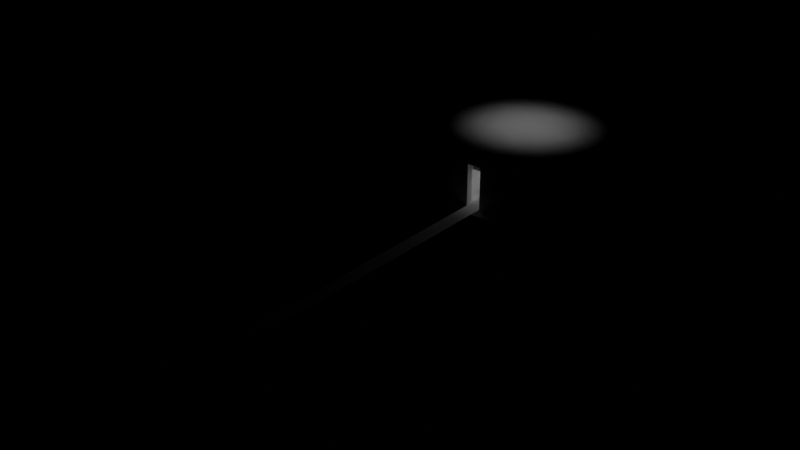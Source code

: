 # Source: soba.blend  (saved by Blender 4.0.36; exported with 4.5.12 LTS)
import bpy
from mathutils import Matrix  # noqa: F401  (used for matrix-valued properties, if any)

bpy.ops.wm.read_factory_settings(use_empty=True)
scene = bpy.context.scene
scene.name = 'Scene'

# ---- collections
col_scena = bpy.data.collections.new('scena'); scene.collection.children.link(col_scena)
col_room = bpy.data.collections.new('room'); col_scena.children.link(col_room)
col_lamp_lights = bpy.data.collections.new('lamp lights'); col_room.children.link(col_lamp_lights)
col_lamp_shades = bpy.data.collections.new('lamp shades'); col_room.children.link(col_lamp_shades)
col_lamp_legs = bpy.data.collections.new('lamp legs'); col_room.children.link(col_lamp_legs)

# ---- images (referenced by path relative to the original .blend; pixels are not part of the script)
import os
ASSET_DIR = os.environ.get("B2B_ASSET_DIR", "")  # directory of the original .blend (textures are referenced by path, not embedded)
HERE = os.path.dirname(os.path.abspath(__file__))  # packed textures are extracted next to this script under _unpacked/

def load_image(name, relpath, width, height, colorspace="sRGB"):
    """Load a texture the original file referenced (path relative to the .blend, or extracted next to this script)."""
    p = next((c for c in (os.path.join(HERE, relpath), os.path.join(ASSET_DIR, relpath)) if relpath and os.path.exists(c)), "")
    if p:
        img = bpy.data.images.load(p, check_existing=True)
        img.name = name
    else:  # same state as the original file: an image datablock whose file is absent (Cycles renders it pink)
        img = bpy.data.images.new(name, width, height)
        img.source = "FILE"
        img.filepath = "//" + (relpath or name)
    img.colorspace_settings.name = colorspace
    return img
img_light_map = load_image('light map', 'texture/lightmap.png', 1024, 1024, 'sRGB')

# ---- materials (node trees are filled in below, after node groups)
mat_interior = bpy.data.materials.new('interior')
mat_interior.use_backface_culling = True
mat_exterior = bpy.data.materials.new('exterior')
mat_exterior.use_backface_culling = True
mat_exterior.use_transparent_shadow = False
mat_light_source = bpy.data.materials.new('light-source')
mat_light_source.use_backface_culling = True

# ---- material node trees
mat_interior.use_nodes = True; mat_interior.node_tree.nodes.clear()
_N = mat_interior.node_tree.nodes; _L = mat_interior.node_tree.links
n0 = _N.new('ShaderNodeOutputMaterial'); n0.name = 'Material Output'; n0.location = (300, 300)
n0.target = 'CYCLES'
n1 = _N.new('ShaderNodeUVMap'); n1.name = 'UV Map'; n1.location = (-740, 380)
n1.uv_map = 'lightmap'
n2 = _N.new('ShaderNodeUVMap'); n2.name = 'UV Map.001'; n2.location = (-680, -120)
n2.uv_map = 'UVMap'
n3 = _N.new('ShaderNodeTexImage'); n3.name = 'Image Texture'; n3.location = (-460, 500)
n3.image = img_light_map
n4 = _N.new('ShaderNodeBsdfPrincipled'); n4.name = 'Principled BSDF'; n4.location = (10, 300)
n4.distribution = 'GGX'
n4.subsurface_method = 'BURLEY'
n4.inputs[2].default_value = 1.0
n4.inputs[3].default_value = 1.45
n4.inputs[13].default_value = 0.0
n4.inputs[27].default_value = (0.0, 0.0, 0.0, 1.0)
n4.inputs[28].default_value = 1.0
n5 = _N.new('ShaderNodeOutputMaterial'); n5.name = 'Material Output.001'; n5.location = (0, 0)
n5.target = 'EEVEE'
n6 = _N.new('ShaderNodeMixShader'); n6.name = 'Mix Shader'; n6.location = (0, 0)
n6.label = 'Disable Shadow'
n6.hide = True
n7 = _N.new('ShaderNodeLightPath'); n7.name = 'Light Path'; n7.location = (0, 0)
n7.hide = True
n8 = _N.new('ShaderNodeBsdfTransparent'); n8.name = 'Transparent BSDF'; n8.location = (0, 0)
n8.hide = True
_L.new(n4.outputs[0], n0.inputs[0])
_L.new(n1.outputs[0], n3.inputs[0])
_L.new(n4.outputs[0], n6.inputs[1])
_L.new(n6.outputs[0], n5.inputs[0])
_L.new(n7.outputs[1], n6.inputs[0])
_L.new(n8.outputs[0], n6.inputs[2])
n0.is_active_output = True
mat_exterior.use_nodes = True; mat_exterior.node_tree.nodes.clear()
_N = mat_exterior.node_tree.nodes; _L = mat_exterior.node_tree.links
n0 = _N.new('ShaderNodeOutputMaterial'); n0.name = 'Material Output'; n0.location = (300, 300)
n1 = _N.new('ShaderNodeBsdfPrincipled'); n1.name = 'Principled BSDF'; n1.location = (10, 300)
n1.distribution = 'GGX'
n1.subsurface_method = 'BURLEY'
n1.inputs[2].default_value = 1.0
n1.inputs[3].default_value = 1.45
n1.inputs[27].default_value = (0.0, 0.0, 0.0, 1.0)
n1.inputs[28].default_value = 1.0
_L.new(n1.outputs[0], n0.inputs[0])
n0.is_active_output = True
mat_light_source.use_nodes = True; mat_light_source.node_tree.nodes.clear()
_N = mat_light_source.node_tree.nodes; _L = mat_light_source.node_tree.links
n0 = _N.new('ShaderNodeOutputMaterial'); n0.name = 'Material Output'; n0.location = (300, 300)
n0.target = 'CYCLES'
n1 = _N.new('ShaderNodeEmission'); n1.name = 'Emission'; n1.location = (10, 300)
n2 = _N.new('ShaderNodeOutputMaterial'); n2.name = 'Material Output.001'; n2.location = (0, 0)
n2.target = 'EEVEE'
n3 = _N.new('ShaderNodeMixShader'); n3.name = 'Mix Shader'; n3.location = (0, 0)
n3.label = 'Disable Shadow'
n3.hide = True
n4 = _N.new('ShaderNodeLightPath'); n4.name = 'Light Path'; n4.location = (0, 0)
n4.hide = True
n5 = _N.new('ShaderNodeBsdfTransparent'); n5.name = 'Transparent BSDF'; n5.location = (0, 0)
n5.hide = True
_L.new(n1.outputs[0], n0.inputs[0])
_L.new(n1.outputs[0], n3.inputs[1])
_L.new(n3.outputs[0], n2.inputs[0])
_L.new(n4.outputs[1], n3.inputs[0])
_L.new(n5.outputs[0], n3.inputs[2])
n0.is_active_output = True

# ---- world
world_world = bpy.data.worlds.new('World'); scene.world = world_world
world_world.use_nodes = True; world_world.node_tree.nodes.clear()
_N = world_world.node_tree.nodes; _L = world_world.node_tree.links
n0 = _N.new('ShaderNodeOutputWorld'); n0.name = 'World Output'; n0.location = (300, 300)
n1 = _N.new('ShaderNodeBackground'); n1.name = 'Background'; n1.location = (10, 300)
n1.inputs[0].default_value = (0.0, 0.0, 0.0, 1.0)
_L.new(n1.outputs[0], n0.inputs[0])
n0.is_active_output = True
world_world.color = (0.05088, 0.05088, 0.05088)
world_world.use_sun_shadow = False
world_world.sun_shadow_jitter_overblur = 0.0

# ---- lights
light_lamp_light = bpy.data.lights.new('lamp-light', 'POINT')
light_lamp_light.transmission_factor = 0.0
light_lamp_light.use_shadow = False
light_lamp_light.use_soft_falloff = False
light_lamp_light.shadow_soft_size = 0.15
light_lamp_light.shadow_maximum_resolution = 0.006
light_lamp_light.use_absolute_resolution = True
light_lamp_light_001 = bpy.data.lights.new('lamp-light.001', 'POINT')
light_lamp_light_001.transmission_factor = 0.0
light_lamp_light_001.use_shadow = False
light_lamp_light_001.use_soft_falloff = False
light_lamp_light_001.shadow_soft_size = 0.15
light_lamp_light_001.shadow_maximum_resolution = 0.006
light_lamp_light_001.use_absolute_resolution = True
light_lamp_light_002 = bpy.data.lights.new('lamp-light.002', 'POINT')
light_lamp_light_002.transmission_factor = 0.0
light_lamp_light_002.use_shadow = False
light_lamp_light_002.use_soft_falloff = False
light_lamp_light_002.shadow_soft_size = 0.15
light_lamp_light_002.shadow_maximum_resolution = 0.006
light_lamp_light_002.use_absolute_resolution = True
light_lamp_light_003 = bpy.data.lights.new('lamp-light.003', 'POINT')
light_lamp_light_003.transmission_factor = 0.0
light_lamp_light_003.use_shadow = False
light_lamp_light_003.use_soft_falloff = False
light_lamp_light_003.shadow_soft_size = 0.15
light_lamp_light_003.shadow_maximum_resolution = 0.006
light_lamp_light_003.use_absolute_resolution = True
light_spot_001 = bpy.data.lights.new('Spot.001', 'SPOT')
light_spot_001.transmission_factor = 0.0
light_spot_001.use_shadow = False
light_spot_001.energy = 20.0
light_spot_001.shadow_soft_size = 0.0125
light_spot_001.shadow_maximum_resolution = 0.006
light_spot_001.use_absolute_resolution = True
light_spot_001.spot_blend = 1.0
light_spot_001.spot_size = 1.571
light_spot_001.use_soft_falloff = False
light_spot_002 = bpy.data.lights.new('Spot.002', 'SPOT')
light_spot_002.transmission_factor = 0.0
light_spot_002.use_shadow = False
light_spot_002.energy = 20.0
light_spot_002.shadow_soft_size = 0.0125
light_spot_002.shadow_maximum_resolution = 0.006
light_spot_002.use_absolute_resolution = True
light_spot_002.spot_blend = 1.0
light_spot_002.spot_size = 1.571
light_spot_002.use_soft_falloff = False
light_spot_003 = bpy.data.lights.new('Spot.003', 'SPOT')
light_spot_003.transmission_factor = 0.0
light_spot_003.use_shadow = False
light_spot_003.energy = 20.0
light_spot_003.shadow_soft_size = 0.0125
light_spot_003.shadow_maximum_resolution = 0.006
light_spot_003.use_absolute_resolution = True
light_spot_003.spot_blend = 1.0
light_spot_003.spot_size = 1.571
light_spot_003.use_soft_falloff = False
light_spot_004 = bpy.data.lights.new('Spot.004', 'SPOT')
light_spot_004.transmission_factor = 0.0
light_spot_004.use_shadow = False
light_spot_004.energy = 20.0
light_spot_004.shadow_soft_size = 0.0125
light_spot_004.shadow_maximum_resolution = 0.006
light_spot_004.use_absolute_resolution = True
light_spot_004.spot_blend = 1.0
light_spot_004.spot_size = 1.571
light_spot_004.use_soft_falloff = False
light_spot_005 = bpy.data.lights.new('Spot.005', 'SPOT')
light_spot_005.transmission_factor = 0.0
light_spot_005.use_shadow = False
light_spot_005.energy = 200.0
light_spot_005.shadow_soft_size = 0.0125
light_spot_005.shadow_maximum_resolution = 0.006
light_spot_005.use_absolute_resolution = True
light_spot_005.spot_blend = 1.0
light_spot_005.spot_size = 1.309
light_spot_005.use_soft_falloff = False
light_spot_006 = bpy.data.lights.new('Spot.006', 'SPOT')
light_spot_006.transmission_factor = 0.0
light_spot_006.use_shadow = False
light_spot_006.energy = 200.0
light_spot_006.shadow_soft_size = 0.0125
light_spot_006.shadow_maximum_resolution = 0.006
light_spot_006.use_absolute_resolution = True
light_spot_006.spot_blend = 1.0
light_spot_006.spot_size = 1.309
light_spot_006.use_soft_falloff = False

# ---- meshes
me_cube_002 = bpy.data.meshes.new('Cube.002')
me_cube_002.from_pydata([(-1.0, -1.0, 1.0), (-1.0, 1.0, 1.0), (1.0, -1.0, 1.0), (1.0, 1.0, 1.0)], [], [(3, 2, 0, 1)])
_uv = me_cube_002.uv_layers.new(name='UVMap')
_uv.uv.foreach_set('vector', [0.5755, 0.5714, 0.5755, 0.8571, 0.2878, 0.8571, 0.2878, 0.5714])
_uv = me_cube_002.uv_layers.new(name='lightmap')
_uv.uv.foreach_set('vector', [0.6647, 0.3353, 0.3353, 0.3353, 0.3353, 0.6647, 0.6647, 0.6647])
_uv.active_render = True
me_cube_002.materials.append(mat_interior)
me_cube_002.use_remesh_fix_poles = True
me_cube_002.use_remesh_preserve_attributes = False
me_cube_002.use_mirror_vertex_groups = False
me_cube_002.update()
me_cube_001 = bpy.data.meshes.new('Cube.001')
me_cube_001.from_pydata([(-1.0, -1.0, -1.0), (-1.0, 1.0, -1.0), (1.0, -1.0, -1.0), (1.0, 1.0, -1.0)], [], [(1, 0, 2, 3)])
_uv = me_cube_001.uv_layers.new(name='UVMap')
_uv.uv.foreach_set('vector', [6.861e-08, 1.0, 0.0, 0.7143, 0.2878, 0.7143, 0.2878, 1.0])
_uv = me_cube_001.uv_layers.new(name='lightmap')
_uv.uv.foreach_set('vector', [0.3353, 0.3353, 0.4294, 0.3353, 0.4294, 0.6647, 0.3353, 0.6647])
_uv.active_render = True
me_cube_001.materials.append(mat_interior)
me_cube_001.use_remesh_fix_poles = True
me_cube_001.use_remesh_preserve_attributes = False
me_cube_001.use_mirror_vertex_groups = False
me_cube_001.update()
me_cube_006 = bpy.data.meshes.new('Cube.006')
me_cube_006.from_pydata([(-1.0, -1.0, -1.0), (-1.0, -1.0, 1.0), (-1.0, 1.0, -1.0), (-1.0, 1.0, 1.0), (1.0, -1.0, -1.0), (1.0, -1.0, 1.0), (1.0, 1.0, -1.0), (1.0, 1.0, 1.0), (-0.09, -1.0, -1.0), (-0.09, -1.0, 0.4667), (0.09, -1.0, 0.4667), (0.09, -1.0, -1.0)], [], [(0, 2, 3, 1), (2, 6, 7, 3), (6, 4, 5, 7), (9, 8, 0, 1), (11, 10, 5, 4), (8, 11, 4, 0), (10, 9, 1, 5)])
_uv = me_cube_006.uv_layers.new(name='UVMap')
_uv.uv.foreach_set('vector', [0.3333, 3.974e-08, 0.6667, 0.0, 0.6667, 0.3333, 0.3333, 0.3333, 0.3333, 0.6667, 3.974e-08, 0.6667, 0.0, 0.3333, 0.3333, 0.3333, 0.3333, 0.0, 0.3333, 0.3333, 3.974e-08, 0.3333, 0.0, 3.974e-08, 0.3501, 0.3501, 0.3501, 0.6499, 0.3333, 0.6667, 0.3333, 0.3333, 0.6499, 0.6499, 0.6499, 0.3501, 0.6667, 0.3333, 0.6667, 0.6667, 0.3501, 0.6499, 0.6499, 0.6499, 0.6667, 0.6667, 0.3333, 0.6667, 0.6499, 0.3501, 0.3501, 0.3501, 0.3333, 0.3333, 0.6667, 0.3333])
_uv = me_cube_006.uv_layers.new(name='lightmap')
_uv.uv.foreach_set('vector', [0.3313, 0.002004, 0.002004, 0.002004, 0.002004, 0.3313, 0.3313, 0.3313, 0.6647, 0.002004, 0.3353, 0.002004, 0.3353, 0.3313, 0.6647, 0.3313, 0.3313, 0.3353, 0.002004, 0.3353, 0.002004, 0.6647, 0.3313, 0.6647, 0.8313, 0.3313, 0.8313, 0.002004, 0.6687, 0.002004, 0.6687, 0.3313, 0.002004, 0.8313, 0.3313, 0.8313, 0.3313, 0.6687, 0.002004, 0.6687, 0.998, 0.002004, 0.8353, 0.002004, 0.8353, 0.1647, 0.998, 0.1647, 0.1647, 0.8353, 0.002004, 0.8353, 0.002004, 0.998, 0.1647, 0.998])
_uv.active_render = True
me_cube_006.materials.append(mat_interior)
me_cube_006.use_remesh_fix_poles = True
me_cube_006.use_remesh_preserve_attributes = False
me_cube_006.use_mirror_vertex_groups = False
me_cube_006.update()
me_cube = bpy.data.meshes.new('Cube')
me_cube.from_pydata([(-0.5, -0.5, -0.5), (-0.5, -0.5, 0.45), (-0.5, 0.5, -0.5), (-0.5, 0.5, 0.45), (0.5, -0.5, -0.5), (0.5, -0.5, 0.45), (0.5, 0.5, -0.5), (0.5, 0.5, 0.45)], [], [(0, 1, 3, 2), (2, 3, 7, 6), (6, 7, 5, 4), (4, 5, 1, 0), (2, 6, 4, 0), (7, 3, 1, 5)])
_uv = me_cube.uv_layers.new(name='UVMap')
_uv.uv.foreach_set('vector', [1.0, 0.1429, 0.8633, 0.1429, 0.8633, 1.703e-08, 1.0, 0.0, 0.8489, 0.8571, 0.7122, 0.8571, 0.7122, 0.7143, 0.8489, 0.7143, 0.7122, 0.8571, 0.5755, 0.8571, 0.5755, 0.7143, 0.7122, 0.7143, 0.8489, 0.7143, 0.9856, 0.7143, 0.9856, 0.8571, 0.8489, 0.8571, 0.8633, 0.7143, 0.7194, 0.7143, 0.7194, 0.5714, 0.8633, 0.5714, 0.7194, 0.5714, 0.7194, 0.7143, 0.5755, 0.7143, 0.5755, 0.5714])
_uv = me_cube.uv_layers.new(name='lightmap')
_uv.uv.foreach_set('vector', [0.6647, 0.6687, 0.502, 0.6687, 0.502, 0.8313, 0.6647, 0.8313, 0.8313, 0.502, 0.6687, 0.502, 0.6687, 0.6647, 0.8313, 0.6647, 0.3313, 0.8353, 0.1687, 0.8353, 0.1687, 0.998, 0.3313, 0.998, 0.8313, 0.3353, 0.6687, 0.3353, 0.6687, 0.498, 0.8313, 0.498, 0.498, 0.6687, 0.3353, 0.6687, 0.3353, 0.8313, 0.498, 0.8313, 0.8313, 0.6687, 0.6687, 0.6687, 0.6687, 0.8313, 0.8313, 0.8313])
_uv.active_render = True
me_cube.materials.append(mat_interior)
me_cube.use_remesh_fix_poles = True
me_cube.use_remesh_preserve_attributes = False
me_cube.use_mirror_vertex_groups = False
me_cube.update()
me_cube_003 = bpy.data.meshes.new('Cube.003')
me_cube_003.from_pydata([(-1.0, -1.0, -1.0), (-1.0, 1.0, -1.0), (1.0, -1.0, -1.0), (1.0, 1.0, -1.0), (-0.1125, -1.0, -1.0), (0.1125, -1.0, -1.0), (-0.1125, -7.5, -1.0), (0.1125, -7.5, -1.0)], [], [(1, 0, 4, 5, 2, 3), (5, 4, 6, 7)])
_uv = me_cube_003.uv_layers.new(name='UVMap')
_uv.uv.foreach_set('vector', [1.0, 0.3333, 0.6667, 0.3333, 0.6667, 0.2222, 0.6667, 0.1111, 0.6667, 4.967e-08, 1.0, 0.0, 0.6667, 0.1111, 0.6667, 0.2222, 0.6667, 0.2222, 0.6667, 0.1111])
me_cube_003.materials.append(mat_interior)
me_cube_003.use_remesh_fix_poles = True
me_cube_003.use_remesh_preserve_attributes = False
me_cube_003.use_mirror_vertex_groups = False
me_cube_003.update()
me_cube_004 = bpy.data.meshes.new('Cube.004')
me_cube_004.from_pydata([(-0.08182, -1.0, -0.75), (-0.08182, -1.0, 0.6), (-1.0, 1.0, -1.0), (-1.0, 1.0, 1.0), (0.08182, -1.0, -0.75), (0.08182, -1.0, 0.6), (1.0, 1.0, -1.0), (1.0, 1.0, 1.0), (-1.0, -1.0, -1.0), (-1.0, -1.0, 1.0), (1.0, -1.0, 1.0), (1.0, -1.0, -1.0), (-0.08182, -0.9091, -0.75), (-0.08182, -0.9091, 0.6), (0.08182, -0.9091, -0.75), (0.08182, -0.9091, 0.6), (-0.08182, -5.455, -0.75), (0.08182, -5.455, -0.75)], [], [(8, 9, 3, 2), (2, 3, 7, 6), (6, 7, 10, 11), (5, 1, 13, 15), (2, 6, 11, 8), (7, 3, 9, 10), (0, 1, 9, 8), (5, 4, 11, 10), (4, 0, 8, 11), (1, 5, 10, 9), (4, 5, 15, 14), (0, 4, 14, 12), (1, 0, 12, 13), (4, 0, 16, 17)])
_uv = me_cube_004.uv_layers.new(name='UVMap')
_uv.uv.foreach_set('vector', [0.375, 0.0, 0.625, 0.0, 0.625, 0.25, 0.375, 0.25, 0.375, 0.25, 0.625, 0.25, 0.625, 0.5, 0.375, 0.5, 0.375, 0.5, 0.625, 0.5, 0.625, 0.75, 0.375, 0.75, 0.6109, 0.7641, 0.6109, 0.9859, 0.6109, 0.9859, 0.6109, 0.7641, 0.125, 0.5, 0.375, 0.5, 0.375, 0.75, 0.125, 0.75, 0.625, 0.5, 0.875, 0.5, 0.875, 0.75, 0.625, 0.75, 0.3891, 0.9859, 0.6109, 0.9859, 0.625, 1.0, 0.375, 1.0, 0.6109, 0.7641, 0.3891, 0.7641, 0.375, 0.75, 0.625, 0.75, 0.3891, 0.7641, 0.3891, 0.9859, 0.375, 1.0, 0.375, 0.75, 0.6109, 0.9859, 0.6109, 0.7641, 0.625, 0.75, 0.625, 1.0, 0.3891, 0.7641, 0.6109, 0.7641, 0.6109, 0.7641, 0.3891, 0.7641, 0.3891, 0.9859, 0.3891, 0.7641, 0.3891, 0.7641, 0.3891, 0.9859, 0.6109, 0.9859, 0.3891, 0.9859, 0.3891, 0.9859, 0.6109, 0.9859, 0.3891, 0.7641, 0.3891, 0.9859, 0.3891, 0.9859, 0.3891, 0.7641])
me_cube_004.materials.append(mat_exterior)
me_cube_004.use_remesh_fix_poles = True
me_cube_004.use_remesh_preserve_attributes = False
me_cube_004.use_mirror_vertex_groups = False
me_cube_004.update()
me_cylinder = bpy.data.meshes.new('Cylinder')
me_cylinder.from_pydata([(0.0, 0.15, 1.0), (1.924e-09, 0.1095, 1.3), (0.02926, 0.1471, 1.0), (0.02136, 0.1074, 1.3), (0.0574, 0.1386, 1.0), (0.0419, 0.1012, 1.3), (0.08334, 0.1247, 1.0), (0.06083, 0.09103, 1.3), (0.1061, 0.1061, 1.0), (0.07742, 0.07742, 1.3), (0.1247, 0.08334, 1.0), (0.09103, 0.06083, 1.3), (0.1386, 0.0574, 1.0), (0.1012, 0.0419, 1.3), (0.1471, 0.02926, 1.0), (0.1074, 0.02136, 1.3), (0.15, 1.132e-08, 1.0), (0.1095, 1.83e-08, 1.3), (0.1471, -0.02926, 1.0), (0.1074, -0.02136, 1.3), (0.1386, -0.0574, 1.0), (0.1012, -0.0419, 1.3), (0.1247, -0.08334, 1.0), (0.09103, -0.06083, 1.3), (0.1061, -0.1061, 1.0), (0.07742, -0.07742, 1.3), (0.08334, -0.1247, 1.0), (0.06083, -0.09103, 1.3), (0.0574, -0.1386, 1.0), (0.0419, -0.1012, 1.3), (0.02926, -0.1471, 1.0), (0.02136, -0.1074, 1.3), (-4.888e-08, -0.15, 1.0), (-3.231e-08, -0.1095, 1.3), (-0.02926, -0.1471, 1.0), (-0.02136, -0.1074, 1.3), (-0.0574, -0.1386, 1.0), (-0.0419, -0.1012, 1.3), (-0.08334, -0.1247, 1.0), (-0.06083, -0.09103, 1.3), (-0.1061, -0.1061, 1.0), (-0.07742, -0.07742, 1.3), (-0.1247, -0.08334, 1.0), (-0.09103, -0.06083, 1.3), (-0.1386, -0.0574, 1.0), (-0.1012, -0.0419, 1.3), (-0.1471, -0.02926, 1.0), (-0.1074, -0.02136, 1.3), (-0.15, 1.448e-07, 1.0), (-0.1095, 1.164e-07, 1.3), (-0.1471, 0.02926, 1.0), (-0.1074, 0.02136, 1.3), (-0.1386, 0.0574, 1.0), (-0.1012, 0.0419, 1.3), (-0.1247, 0.08334, 1.0), (-0.09103, 0.06083, 1.3), (-0.1061, 0.1061, 1.0), (-0.07742, 0.07742, 1.3), (-0.08334, 0.1247, 1.0), (-0.06083, 0.09103, 1.3), (-0.0574, 0.1386, 1.0), (-0.0419, 0.1012, 1.3), (-0.02926, 0.1471, 1.0), (-0.02136, 0.1074, 1.3), (0.02195, 0.1103, 1.3), (2.838e-09, 0.1125, 1.3), (0.04305, 0.1039, 1.3), (0.0625, 0.09354, 1.3), (0.07955, 0.07955, 1.3), (0.09354, 0.0625, 1.3), (0.1039, 0.04305, 1.3), (0.1103, 0.02195, 1.3), (0.1125, 1.932e-08, 1.3), (0.1103, -0.02195, 1.3), (0.1039, -0.04305, 1.3), (0.09354, -0.0625, 1.3), (0.07955, -0.07955, 1.3), (0.0625, -0.09354, 1.3), (0.04305, -0.1039, 1.3), (0.02195, -0.1103, 1.3), (-3.382e-08, -0.1125, 1.3), (-0.02195, -0.1103, 1.3), (-0.04305, -0.1039, 1.3), (-0.0625, -0.09354, 1.3), (-0.07955, -0.07955, 1.3), (-0.09354, -0.0625, 1.3), (-0.1039, -0.04305, 1.3), (-0.1103, -0.02195, 1.3), (-0.1125, 1.195e-07, 1.3), (-0.1103, 0.02195, 1.3), (-0.1039, 0.04305, 1.3), (-0.09354, 0.0625, 1.3), (-0.07955, 0.07955, 1.3), (-0.0625, 0.09354, 1.3), (-0.04305, 0.1039, 1.3), (-0.02195, 0.1103, 1.3), (0.02853, 0.1434, 1.003), (-1.284e-08, 0.1462, 1.003), (0.05596, 0.1351, 1.003), (0.08125, 0.1216, 1.003), (0.1034, 0.1034, 1.003), (0.1216, 0.08125, 1.003), (0.1351, 0.05596, 1.003), (0.1434, 0.02853, 1.003), (0.1462, 1.069e-08, 1.003), (0.1434, -0.02853, 1.003), (0.1351, -0.05596, 1.003), (0.1216, -0.08125, 1.003), (0.1034, -0.1034, 1.003), (0.08125, -0.1216, 1.003), (0.05596, -0.1351, 1.003), (0.02853, -0.1434, 1.003), (-5.856e-08, -0.1462, 1.003), (-0.02853, -0.1434, 1.003), (-0.05596, -0.1351, 1.003), (-0.08125, -0.1216, 1.003), (-0.1034, -0.1034, 1.003), (-0.1216, -0.08125, 1.003), (-0.1351, -0.05596, 1.003), (-0.1434, -0.02853, 1.003), (-0.1462, 1.417e-07, 1.003), (-0.1434, 0.02853, 1.003), (-0.1351, 0.05596, 1.003), (-0.1216, 0.08125, 1.003), (-0.1034, 0.1034, 1.003), (-0.08125, 0.1216, 1.003), (-0.05596, 0.1351, 1.003), (-0.02853, 0.1434, 1.003)], [], [(0, 65, 64, 2), (2, 64, 66, 4), (4, 66, 67, 6), (6, 67, 68, 8), (8, 68, 69, 10), (10, 69, 70, 12), (12, 70, 71, 14), (14, 71, 72, 16), (16, 72, 73, 18), (18, 73, 74, 20), (20, 74, 75, 22), (22, 75, 76, 24), (24, 76, 77, 26), (26, 77, 78, 28), (28, 78, 79, 30), (30, 79, 80, 32), (32, 80, 81, 34), (34, 81, 82, 36), (36, 82, 83, 38), (38, 83, 84, 40), (40, 84, 85, 42), (42, 85, 86, 44), (44, 86, 87, 46), (46, 87, 88, 48), (48, 88, 89, 50), (50, 89, 90, 52), (52, 90, 91, 54), (54, 91, 92, 56), (56, 92, 93, 58), (58, 93, 94, 60), (51, 49, 120, 121), (60, 94, 95, 62), (62, 95, 65, 0), (0, 2, 4, 6, 8, 10, 12, 14, 16, 18, 20, 22, 24, 26, 28, 30, 32, 34, 36, 38, 40, 42, 44, 46, 48, 50, 52, 54, 56, 58, 60, 62), (1, 3, 64, 65), (3, 5, 66, 64), (5, 7, 67, 66), (7, 9, 68, 67), (9, 11, 69, 68), (11, 13, 70, 69), (13, 15, 71, 70), (15, 17, 72, 71), (17, 19, 73, 72), (19, 21, 74, 73), (21, 23, 75, 74), (23, 25, 76, 75), (25, 27, 77, 76), (27, 29, 78, 77), (29, 31, 79, 78), (31, 33, 80, 79), (33, 35, 81, 80), (35, 37, 82, 81), (37, 39, 83, 82), (39, 41, 84, 83), (41, 43, 85, 84), (43, 45, 86, 85), (45, 47, 87, 86), (47, 49, 88, 87), (49, 51, 89, 88), (51, 53, 90, 89), (53, 55, 91, 90), (55, 57, 92, 91), (57, 59, 93, 92), (59, 61, 94, 93), (61, 63, 95, 94), (63, 1, 65, 95), (96, 97, 127, 126, 125, 124, 123, 122, 121, 120, 119, 118, 117, 116, 115, 114, 113, 112, 111, 110, 109, 108, 107, 106, 105, 104, 103, 102, 101, 100, 99, 98), (25, 23, 107, 108), (53, 51, 121, 122), (27, 25, 108, 109), (55, 53, 122, 123), (29, 27, 109, 110), (3, 1, 97, 96), (57, 55, 123, 124), (31, 29, 110, 111), (5, 3, 96, 98), (59, 57, 124, 125), (33, 31, 111, 112), (7, 5, 98, 99), (61, 59, 125, 126), (35, 33, 112, 113), (9, 7, 99, 100), (63, 61, 126, 127), (37, 35, 113, 114), (11, 9, 100, 101), (1, 63, 127, 97), (39, 37, 114, 115), (13, 11, 101, 102), (41, 39, 115, 116), (15, 13, 102, 103), (43, 41, 116, 117), (17, 15, 103, 104), (45, 43, 117, 118), (19, 17, 104, 105), (47, 45, 118, 119), (21, 19, 105, 106), (49, 47, 119, 120), (23, 21, 106, 107)])
_uv = me_cylinder.uv_layers.new(name='UVMap')
_uv.uv.foreach_set('vector', [1.0, 0.5, 1.0, 1.0, 0.9688, 1.0, 0.9688, 0.5, 0.9688, 0.5, 0.9688, 1.0, 0.9375, 1.0, 0.9375, 0.5, 0.9375, 0.5, 0.9375, 1.0, 0.9062, 1.0, 0.9062, 0.5, 0.9062, 0.5, 0.9062, 1.0, 0.875, 1.0, 0.875, 0.5, 0.875, 0.5, 0.875, 1.0, 0.8438, 1.0, 0.8438, 0.5, 0.8438, 0.5, 0.8438, 1.0, 0.8125, 1.0, 0.8125, 0.5, 0.8125, 0.5, 0.8125, 1.0, 0.7812, 1.0, 0.7812, 0.5, 0.7812, 0.5, 0.7812, 1.0, 0.75, 1.0, 0.75, 0.5, 0.75, 0.5, 0.75, 1.0, 0.7188, 1.0, 0.7188, 0.5, 0.7188, 0.5, 0.7188, 1.0, 0.6875, 1.0, 0.6875, 0.5, 0.6875, 0.5, 0.6875, 1.0, 0.6562, 1.0, 0.6562, 0.5, 0.6562, 0.5, 0.6562, 1.0, 0.625, 1.0, 0.625, 0.5, 0.625, 0.5, 0.625, 1.0, 0.5938, 1.0, 0.5938, 0.5, 0.5938, 0.5, 0.5938, 1.0, 0.5625, 1.0, 0.5625, 0.5, 0.5625, 0.5, 0.5625, 1.0, 0.5312, 1.0, 0.5312, 0.5, 0.5312, 0.5, 0.5312, 1.0, 0.5, 1.0, 0.5, 0.5, 0.5, 0.5, 0.5, 1.0, 0.4688, 1.0, 0.4688, 0.5, 0.4688, 0.5, 0.4688, 1.0, 0.4375, 1.0, 0.4375, 0.5, 0.4375, 0.5, 0.4375, 1.0, 0.4062, 1.0, 0.4062, 0.5, 0.4062, 0.5, 0.4062, 1.0, 0.375, 1.0, 0.375, 0.5, 0.375, 0.5, 0.375, 1.0, 0.3438, 1.0, 0.3438, 0.5, 0.3438, 0.5, 0.3438, 1.0, 0.3125, 1.0, 0.3125, 0.5, 0.3125, 0.5, 0.3125, 1.0, 0.2812, 1.0, 0.2812, 0.5, 0.2812, 0.5, 0.2812, 1.0, 0.25, 1.0, 0.25, 0.5, 0.25, 0.5, 0.25, 1.0, 0.2188, 1.0, 0.2188, 0.5, 0.2188, 0.5, 0.2188, 1.0, 0.1875, 1.0, 0.1875, 0.5, 0.1875, 0.5, 0.1875, 1.0, 0.1562, 1.0, 0.1562, 0.5, 0.1562, 0.5, 0.1562, 1.0, 0.125, 1.0, 0.125, 0.5, 0.125, 0.5, 0.125, 1.0, 0.09375, 1.0, 0.09375, 0.5, 0.09375, 0.5, 0.09375, 1.0, 0.0625, 1.0, 0.0625, 0.5, 0.02092, 0.2956, 0.01643, 0.25, 0.01643, 0.25, 0.02092, 0.2956, 0.0625, 0.5, 0.0625, 1.0, 0.03125, 1.0, 0.03125, 0.5, 0.03125, 0.5, 0.03125, 1.0, 0.0, 1.0, 0.0, 0.5, 0.75, 0.49, 0.7968, 0.4854, 0.8418, 0.4717, 0.8833, 0.4496, 0.9197, 0.4197, 0.9496, 0.3833, 0.9717, 0.3418, 0.9854, 0.2968, 0.99, 0.25, 0.9854, 0.2032, 0.9717, 0.1582, 0.9496, 0.1167, 0.9197, 0.08029, 0.8833, 0.05045, 0.8418, 0.02827, 0.7968, 0.01461, 0.75, 0.01, 0.7032, 0.01461, 0.6582, 0.02827, 0.6167, 0.05045, 0.5803, 0.08029, 0.5504, 0.1167, 0.5283, 0.1582, 0.5146, 0.2032, 0.51, 0.25, 0.5146, 0.2968, 0.5283, 0.3418, 0.5504, 0.3833, 0.5803, 0.4197, 0.6167, 0.4496, 0.6582, 0.4717, 0.7032, 0.4854, 0.25, 0.4836, 0.2956, 0.4791, 0.2968, 0.4854, 0.25, 0.49, 0.2956, 0.4791, 0.3394, 0.4658, 0.3418, 0.4717, 0.2968, 0.4854, 0.3394, 0.4658, 0.3798, 0.4442, 0.3833, 0.4496, 0.3418, 0.4717, 0.3798, 0.4442, 0.4152, 0.4152, 0.4197, 0.4197, 0.3833, 0.4496, 0.4152, 0.4152, 0.4442, 0.3798, 0.4496, 0.3833, 0.4197, 0.4197, 0.4442, 0.3798, 0.4658, 0.3394, 0.4717, 0.3418, 0.4496, 0.3833, 0.4658, 0.3394, 0.4791, 0.2956, 0.4854, 0.2968, 0.4717, 0.3418, 0.4791, 0.2956, 0.4836, 0.25, 0.49, 0.25, 0.4854, 0.2968, 0.4836, 0.25, 0.4791, 0.2044, 0.4854, 0.2032, 0.49, 0.25, 0.4791, 0.2044, 0.4658, 0.1606, 0.4717, 0.1582, 0.4854, 0.2032, 0.4658, 0.1606, 0.4442, 0.1202, 0.4496, 0.1167, 0.4717, 0.1582, 0.4442, 0.1202, 0.4152, 0.08484, 0.4197, 0.08029, 0.4496, 0.1167, 0.4152, 0.08484, 0.3798, 0.05579, 0.3833, 0.05045, 0.4197, 0.08029, 0.3798, 0.05579, 0.3394, 0.03421, 0.3418, 0.02827, 0.3833, 0.05045, 0.3394, 0.03421, 0.2956, 0.02092, 0.2968, 0.01461, 0.3418, 0.02827, 0.2956, 0.02092, 0.25, 0.01643, 0.25, 0.01, 0.2968, 0.01461, 0.25, 0.01643, 0.2044, 0.02092, 0.2032, 0.01461, 0.25, 0.01, 0.2044, 0.02092, 0.1606, 0.03421, 0.1582, 0.02827, 0.2032, 0.01461, 0.1606, 0.03421, 0.1202, 0.05579, 0.1167, 0.05045, 0.1582, 0.02827, 0.1202, 0.05579, 0.08484, 0.08484, 0.08029, 0.08029, 0.1167, 0.05045, 0.08484, 0.08484, 0.05579, 0.1202, 0.05045, 0.1167, 0.08029, 0.08029, 0.05579, 0.1202, 0.03421, 0.1606, 0.02827, 0.1582, 0.05045, 0.1167, 0.03421, 0.1606, 0.02092, 0.2044, 0.01461, 0.2032, 0.02827, 0.1582, 0.02092, 0.2044, 0.01643, 0.25, 0.01, 0.25, 0.01461, 0.2032, 0.01643, 0.25, 0.02092, 0.2956, 0.01461, 0.2968, 0.01, 0.25, 0.02092, 0.2956, 0.03421, 0.3394, 0.02827, 0.3418, 0.01461, 0.2968, 0.03421, 0.3394, 0.05579, 0.3798, 0.05045, 0.3833, 0.02827, 0.3418, 0.05579, 0.3798, 0.08484, 0.4152, 0.08029, 0.4197, 0.05045, 0.3833, 0.08484, 0.4152, 0.1202, 0.4442, 0.1167, 0.4496, 0.08029, 0.4197, 0.1202, 0.4442, 0.1606, 0.4658, 0.1582, 0.4717, 0.1167, 0.4496, 0.1606, 0.4658, 0.2044, 0.4791, 0.2032, 0.4854, 0.1582, 0.4717, 0.2044, 0.4791, 0.25, 0.4836, 0.25, 0.49, 0.2032, 0.4854, 0.2956, 0.4791, 0.25, 0.4836, 0.2044, 0.4791, 0.1606, 0.4658, 0.1202, 0.4442, 0.08484, 0.4152, 0.05579, 0.3798, 0.03421, 0.3394, 0.02092, 0.2956, 0.01643, 0.25, 0.02092, 0.2044, 0.03421, 0.1606, 0.05579, 0.1202, 0.08484, 0.08484, 0.1202, 0.05579, 0.1606, 0.03421, 0.2044, 0.02092, 0.25, 0.01643, 0.2956, 0.02092, 0.3394, 0.03421, 0.3798, 0.05579, 0.4152, 0.08484, 0.4442, 0.1202, 0.4658, 0.1606, 0.4791, 0.2044, 0.4836, 0.25, 0.4791, 0.2956, 0.4658, 0.3394, 0.4442, 0.3798, 0.4152, 0.4152, 0.3798, 0.4442, 0.3394, 0.4658, 0.4152, 0.08484, 0.4442, 0.1202, 0.4442, 0.1202, 0.4152, 0.08484, 0.03421, 0.3394, 0.02092, 0.2956, 0.02092, 0.2956, 0.03421, 0.3394, 0.3798, 0.05579, 0.4152, 0.08484, 0.4152, 0.08484, 0.3798, 0.05579, 0.05579, 0.3798, 0.03421, 0.3394, 0.03421, 0.3394, 0.05579, 0.3798, 0.3394, 0.03421, 0.3798, 0.05579, 0.3798, 0.05579, 0.3394, 0.03421, 0.2956, 0.4791, 0.25, 0.4836, 0.25, 0.4836, 0.2956, 0.4791, 0.08484, 0.4152, 0.05579, 0.3798, 0.05579, 0.3798, 0.08484, 0.4152, 0.2956, 0.02092, 0.3394, 0.03421, 0.3394, 0.03421, 0.2956, 0.02092, 0.3394, 0.4658, 0.2956, 0.4791, 0.2956, 0.4791, 0.3394, 0.4658, 0.1202, 0.4442, 0.08484, 0.4152, 0.08484, 0.4152, 0.1202, 0.4442, 0.25, 0.01643, 0.2956, 0.02092, 0.2956, 0.02092, 0.25, 0.01643, 0.3798, 0.4442, 0.3394, 0.4658, 0.3394, 0.4658, 0.3798, 0.4442, 0.1606, 0.4658, 0.1202, 0.4442, 0.1202, 0.4442, 0.1606, 0.4658, 0.2044, 0.02092, 0.25, 0.01643, 0.25, 0.01643, 0.2044, 0.02092, 0.4152, 0.4152, 0.3798, 0.4442, 0.3798, 0.4442, 0.4152, 0.4152, 0.2044, 0.4791, 0.1606, 0.4658, 0.1606, 0.4658, 0.2044, 0.4791, 0.1606, 0.03421, 0.2044, 0.02092, 0.2044, 0.02092, 0.1606, 0.03421, 0.4442, 0.3798, 0.4152, 0.4152, 0.4152, 0.4152, 0.4442, 0.3798, 0.25, 0.4836, 0.2044, 0.4791, 0.2044, 0.4791, 0.25, 0.4836, 0.1202, 0.05579, 0.1606, 0.03421, 0.1606, 0.03421, 0.1202, 0.05579, 0.4658, 0.3394, 0.4442, 0.3798, 0.4442, 0.3798, 0.4658, 0.3394, 0.08484, 0.08484, 0.1202, 0.05579, 0.1202, 0.05579, 0.08484, 0.08484, 0.4791, 0.2956, 0.4658, 0.3394, 0.4658, 0.3394, 0.4791, 0.2956, 0.05579, 0.1202, 0.08484, 0.08484, 0.08484, 0.08484, 0.05579, 0.1202, 0.4836, 0.25, 0.4791, 0.2956, 0.4791, 0.2956, 0.4836, 0.25, 0.03421, 0.1606, 0.05579, 0.1202, 0.05579, 0.1202, 0.03421, 0.1606, 0.4791, 0.2044, 0.4836, 0.25, 0.4836, 0.25, 0.4791, 0.2044, 0.02092, 0.2044, 0.03421, 0.1606, 0.03421, 0.1606, 0.02092, 0.2044, 0.4658, 0.1606, 0.4791, 0.2044, 0.4791, 0.2044, 0.4658, 0.1606, 0.01643, 0.25, 0.02092, 0.2044, 0.02092, 0.2044, 0.01643, 0.25, 0.4442, 0.1202, 0.4658, 0.1606, 0.4658, 0.1606, 0.4442, 0.1202])
me_cylinder.materials.append(mat_light_source)
me_cylinder.use_remesh_fix_poles = True
me_cylinder.use_remesh_preserve_attributes = False
me_cylinder.use_mirror_vertex_groups = False
me_cylinder.update()
me_cylinder_002 = bpy.data.meshes.new('Cylinder.002')
me_cylinder_002.from_pydata([(0.0, 0.15, 1.0), (1.924e-09, 0.1095, 1.3), (0.02926, 0.1471, 1.0), (0.02136, 0.1074, 1.3), (0.0574, 0.1386, 1.0), (0.0419, 0.1012, 1.3), (0.08334, 0.1247, 1.0), (0.06083, 0.09103, 1.3), (0.1061, 0.1061, 1.0), (0.07742, 0.07742, 1.3), (0.1247, 0.08334, 1.0), (0.09103, 0.06083, 1.3), (0.1386, 0.0574, 1.0), (0.1012, 0.0419, 1.3), (0.1471, 0.02926, 1.0), (0.1074, 0.02136, 1.3), (0.15, 1.132e-08, 1.0), (0.1095, 1.83e-08, 1.3), (0.1471, -0.02926, 1.0), (0.1074, -0.02136, 1.3), (0.1386, -0.0574, 1.0), (0.1012, -0.0419, 1.3), (0.1247, -0.08334, 1.0), (0.09103, -0.06083, 1.3), (0.1061, -0.1061, 1.0), (0.07742, -0.07742, 1.3), (0.08334, -0.1247, 1.0), (0.06083, -0.09103, 1.3), (0.0574, -0.1386, 1.0), (0.0419, -0.1012, 1.3), (0.02926, -0.1471, 1.0), (0.02136, -0.1074, 1.3), (-4.888e-08, -0.15, 1.0), (-3.231e-08, -0.1095, 1.3), (-0.02926, -0.1471, 1.0), (-0.02136, -0.1074, 1.3), (-0.0574, -0.1386, 1.0), (-0.0419, -0.1012, 1.3), (-0.08334, -0.1247, 1.0), (-0.06083, -0.09103, 1.3), (-0.1061, -0.1061, 1.0), (-0.07742, -0.07742, 1.3), (-0.1247, -0.08334, 1.0), (-0.09103, -0.06083, 1.3), (-0.1386, -0.0574, 1.0), (-0.1012, -0.0419, 1.3), (-0.1471, -0.02926, 1.0), (-0.1074, -0.02136, 1.3), (-0.15, 1.448e-07, 1.0), (-0.1095, 1.164e-07, 1.3), (-0.1471, 0.02926, 1.0), (-0.1074, 0.02136, 1.3), (-0.1386, 0.0574, 1.0), (-0.1012, 0.0419, 1.3), (-0.1247, 0.08334, 1.0), (-0.09103, 0.06083, 1.3), (-0.1061, 0.1061, 1.0), (-0.07742, 0.07742, 1.3), (-0.08334, 0.1247, 1.0), (-0.06083, 0.09103, 1.3), (-0.0574, 0.1386, 1.0), (-0.0419, 0.1012, 1.3), (-0.02926, 0.1471, 1.0), (-0.02136, 0.1074, 1.3), (0.02195, 0.1103, 1.3), (2.838e-09, 0.1125, 1.3), (0.04305, 0.1039, 1.3), (0.0625, 0.09354, 1.3), (0.07955, 0.07955, 1.3), (0.09354, 0.0625, 1.3), (0.1039, 0.04305, 1.3), (0.1103, 0.02195, 1.3), (0.1125, 1.932e-08, 1.3), (0.1103, -0.02195, 1.3), (0.1039, -0.04305, 1.3), (0.09354, -0.0625, 1.3), (0.07955, -0.07955, 1.3), (0.0625, -0.09354, 1.3), (0.04305, -0.1039, 1.3), (0.02195, -0.1103, 1.3), (-3.382e-08, -0.1125, 1.3), (-0.02195, -0.1103, 1.3), (-0.04305, -0.1039, 1.3), (-0.0625, -0.09354, 1.3), (-0.07955, -0.07955, 1.3), (-0.09354, -0.0625, 1.3), (-0.1039, -0.04305, 1.3), (-0.1103, -0.02195, 1.3), (-0.1125, 1.195e-07, 1.3), (-0.1103, 0.02195, 1.3), (-0.1039, 0.04305, 1.3), (-0.09354, 0.0625, 1.3), (-0.07955, 0.07955, 1.3), (-0.0625, 0.09354, 1.3), (-0.04305, 0.1039, 1.3), (-0.02195, 0.1103, 1.3), (0.02853, 0.1434, 1.003), (-1.284e-08, 0.1462, 1.003), (0.05596, 0.1351, 1.003), (0.08125, 0.1216, 1.003), (0.1034, 0.1034, 1.003), (0.1216, 0.08125, 1.003), (0.1351, 0.05596, 1.003), (0.1434, 0.02853, 1.003), (0.1462, 1.069e-08, 1.003), (0.1434, -0.02853, 1.003), (0.1351, -0.05596, 1.003), (0.1216, -0.08125, 1.003), (0.1034, -0.1034, 1.003), (0.08125, -0.1216, 1.003), (0.05596, -0.1351, 1.003), (0.02853, -0.1434, 1.003), (-5.856e-08, -0.1462, 1.003), (-0.02853, -0.1434, 1.003), (-0.05596, -0.1351, 1.003), (-0.08125, -0.1216, 1.003), (-0.1034, -0.1034, 1.003), (-0.1216, -0.08125, 1.003), (-0.1351, -0.05596, 1.003), (-0.1434, -0.02853, 1.003), (-0.1462, 1.417e-07, 1.003), (-0.1434, 0.02853, 1.003), (-0.1351, 0.05596, 1.003), (-0.1216, 0.08125, 1.003), (-0.1034, 0.1034, 1.003), (-0.08125, 0.1216, 1.003), (-0.05596, 0.1351, 1.003), (-0.02853, 0.1434, 1.003)], [], [(0, 65, 64, 2), (2, 64, 66, 4), (4, 66, 67, 6), (6, 67, 68, 8), (8, 68, 69, 10), (10, 69, 70, 12), (12, 70, 71, 14), (14, 71, 72, 16), (16, 72, 73, 18), (18, 73, 74, 20), (20, 74, 75, 22), (22, 75, 76, 24), (24, 76, 77, 26), (26, 77, 78, 28), (28, 78, 79, 30), (30, 79, 80, 32), (32, 80, 81, 34), (34, 81, 82, 36), (36, 82, 83, 38), (38, 83, 84, 40), (40, 84, 85, 42), (42, 85, 86, 44), (44, 86, 87, 46), (46, 87, 88, 48), (48, 88, 89, 50), (50, 89, 90, 52), (52, 90, 91, 54), (54, 91, 92, 56), (56, 92, 93, 58), (58, 93, 94, 60), (51, 49, 120, 121), (60, 94, 95, 62), (62, 95, 65, 0), (0, 2, 4, 6, 8, 10, 12, 14, 16, 18, 20, 22, 24, 26, 28, 30, 32, 34, 36, 38, 40, 42, 44, 46, 48, 50, 52, 54, 56, 58, 60, 62), (1, 3, 64, 65), (3, 5, 66, 64), (5, 7, 67, 66), (7, 9, 68, 67), (9, 11, 69, 68), (11, 13, 70, 69), (13, 15, 71, 70), (15, 17, 72, 71), (17, 19, 73, 72), (19, 21, 74, 73), (21, 23, 75, 74), (23, 25, 76, 75), (25, 27, 77, 76), (27, 29, 78, 77), (29, 31, 79, 78), (31, 33, 80, 79), (33, 35, 81, 80), (35, 37, 82, 81), (37, 39, 83, 82), (39, 41, 84, 83), (41, 43, 85, 84), (43, 45, 86, 85), (45, 47, 87, 86), (47, 49, 88, 87), (49, 51, 89, 88), (51, 53, 90, 89), (53, 55, 91, 90), (55, 57, 92, 91), (57, 59, 93, 92), (59, 61, 94, 93), (61, 63, 95, 94), (63, 1, 65, 95), (96, 97, 127, 126, 125, 124, 123, 122, 121, 120, 119, 118, 117, 116, 115, 114, 113, 112, 111, 110, 109, 108, 107, 106, 105, 104, 103, 102, 101, 100, 99, 98), (25, 23, 107, 108), (53, 51, 121, 122), (27, 25, 108, 109), (55, 53, 122, 123), (29, 27, 109, 110), (3, 1, 97, 96), (57, 55, 123, 124), (31, 29, 110, 111), (5, 3, 96, 98), (59, 57, 124, 125), (33, 31, 111, 112), (7, 5, 98, 99), (61, 59, 125, 126), (35, 33, 112, 113), (9, 7, 99, 100), (63, 61, 126, 127), (37, 35, 113, 114), (11, 9, 100, 101), (1, 63, 127, 97), (39, 37, 114, 115), (13, 11, 101, 102), (41, 39, 115, 116), (15, 13, 102, 103), (43, 41, 116, 117), (17, 15, 103, 104), (45, 43, 117, 118), (19, 17, 104, 105), (47, 45, 118, 119), (21, 19, 105, 106), (49, 47, 119, 120), (23, 21, 106, 107)])
_uv = me_cylinder_002.uv_layers.new(name='UVMap')
_uv.uv.foreach_set('vector', [1.0, 0.5, 1.0, 1.0, 0.9688, 1.0, 0.9688, 0.5, 0.9688, 0.5, 0.9688, 1.0, 0.9375, 1.0, 0.9375, 0.5, 0.9375, 0.5, 0.9375, 1.0, 0.9062, 1.0, 0.9062, 0.5, 0.9062, 0.5, 0.9062, 1.0, 0.875, 1.0, 0.875, 0.5, 0.875, 0.5, 0.875, 1.0, 0.8438, 1.0, 0.8438, 0.5, 0.8438, 0.5, 0.8438, 1.0, 0.8125, 1.0, 0.8125, 0.5, 0.8125, 0.5, 0.8125, 1.0, 0.7812, 1.0, 0.7812, 0.5, 0.7812, 0.5, 0.7812, 1.0, 0.75, 1.0, 0.75, 0.5, 0.75, 0.5, 0.75, 1.0, 0.7188, 1.0, 0.7188, 0.5, 0.7188, 0.5, 0.7188, 1.0, 0.6875, 1.0, 0.6875, 0.5, 0.6875, 0.5, 0.6875, 1.0, 0.6562, 1.0, 0.6562, 0.5, 0.6562, 0.5, 0.6562, 1.0, 0.625, 1.0, 0.625, 0.5, 0.625, 0.5, 0.625, 1.0, 0.5938, 1.0, 0.5938, 0.5, 0.5938, 0.5, 0.5938, 1.0, 0.5625, 1.0, 0.5625, 0.5, 0.5625, 0.5, 0.5625, 1.0, 0.5312, 1.0, 0.5312, 0.5, 0.5312, 0.5, 0.5312, 1.0, 0.5, 1.0, 0.5, 0.5, 0.5, 0.5, 0.5, 1.0, 0.4688, 1.0, 0.4688, 0.5, 0.4688, 0.5, 0.4688, 1.0, 0.4375, 1.0, 0.4375, 0.5, 0.4375, 0.5, 0.4375, 1.0, 0.4062, 1.0, 0.4062, 0.5, 0.4062, 0.5, 0.4062, 1.0, 0.375, 1.0, 0.375, 0.5, 0.375, 0.5, 0.375, 1.0, 0.3438, 1.0, 0.3438, 0.5, 0.3438, 0.5, 0.3438, 1.0, 0.3125, 1.0, 0.3125, 0.5, 0.3125, 0.5, 0.3125, 1.0, 0.2812, 1.0, 0.2812, 0.5, 0.2812, 0.5, 0.2812, 1.0, 0.25, 1.0, 0.25, 0.5, 0.25, 0.5, 0.25, 1.0, 0.2188, 1.0, 0.2188, 0.5, 0.2188, 0.5, 0.2188, 1.0, 0.1875, 1.0, 0.1875, 0.5, 0.1875, 0.5, 0.1875, 1.0, 0.1562, 1.0, 0.1562, 0.5, 0.1562, 0.5, 0.1562, 1.0, 0.125, 1.0, 0.125, 0.5, 0.125, 0.5, 0.125, 1.0, 0.09375, 1.0, 0.09375, 0.5, 0.09375, 0.5, 0.09375, 1.0, 0.0625, 1.0, 0.0625, 0.5, 0.02092, 0.2956, 0.01643, 0.25, 0.01643, 0.25, 0.02092, 0.2956, 0.0625, 0.5, 0.0625, 1.0, 0.03125, 1.0, 0.03125, 0.5, 0.03125, 0.5, 0.03125, 1.0, 0.0, 1.0, 0.0, 0.5, 0.75, 0.49, 0.7968, 0.4854, 0.8418, 0.4717, 0.8833, 0.4496, 0.9197, 0.4197, 0.9496, 0.3833, 0.9717, 0.3418, 0.9854, 0.2968, 0.99, 0.25, 0.9854, 0.2032, 0.9717, 0.1582, 0.9496, 0.1167, 0.9197, 0.08029, 0.8833, 0.05045, 0.8418, 0.02827, 0.7968, 0.01461, 0.75, 0.01, 0.7032, 0.01461, 0.6582, 0.02827, 0.6167, 0.05045, 0.5803, 0.08029, 0.5504, 0.1167, 0.5283, 0.1582, 0.5146, 0.2032, 0.51, 0.25, 0.5146, 0.2968, 0.5283, 0.3418, 0.5504, 0.3833, 0.5803, 0.4197, 0.6167, 0.4496, 0.6582, 0.4717, 0.7032, 0.4854, 0.25, 0.4836, 0.2956, 0.4791, 0.2968, 0.4854, 0.25, 0.49, 0.2956, 0.4791, 0.3394, 0.4658, 0.3418, 0.4717, 0.2968, 0.4854, 0.3394, 0.4658, 0.3798, 0.4442, 0.3833, 0.4496, 0.3418, 0.4717, 0.3798, 0.4442, 0.4152, 0.4152, 0.4197, 0.4197, 0.3833, 0.4496, 0.4152, 0.4152, 0.4442, 0.3798, 0.4496, 0.3833, 0.4197, 0.4197, 0.4442, 0.3798, 0.4658, 0.3394, 0.4717, 0.3418, 0.4496, 0.3833, 0.4658, 0.3394, 0.4791, 0.2956, 0.4854, 0.2968, 0.4717, 0.3418, 0.4791, 0.2956, 0.4836, 0.25, 0.49, 0.25, 0.4854, 0.2968, 0.4836, 0.25, 0.4791, 0.2044, 0.4854, 0.2032, 0.49, 0.25, 0.4791, 0.2044, 0.4658, 0.1606, 0.4717, 0.1582, 0.4854, 0.2032, 0.4658, 0.1606, 0.4442, 0.1202, 0.4496, 0.1167, 0.4717, 0.1582, 0.4442, 0.1202, 0.4152, 0.08484, 0.4197, 0.08029, 0.4496, 0.1167, 0.4152, 0.08484, 0.3798, 0.05579, 0.3833, 0.05045, 0.4197, 0.08029, 0.3798, 0.05579, 0.3394, 0.03421, 0.3418, 0.02827, 0.3833, 0.05045, 0.3394, 0.03421, 0.2956, 0.02092, 0.2968, 0.01461, 0.3418, 0.02827, 0.2956, 0.02092, 0.25, 0.01643, 0.25, 0.01, 0.2968, 0.01461, 0.25, 0.01643, 0.2044, 0.02092, 0.2032, 0.01461, 0.25, 0.01, 0.2044, 0.02092, 0.1606, 0.03421, 0.1582, 0.02827, 0.2032, 0.01461, 0.1606, 0.03421, 0.1202, 0.05579, 0.1167, 0.05045, 0.1582, 0.02827, 0.1202, 0.05579, 0.08484, 0.08484, 0.08029, 0.08029, 0.1167, 0.05045, 0.08484, 0.08484, 0.05579, 0.1202, 0.05045, 0.1167, 0.08029, 0.08029, 0.05579, 0.1202, 0.03421, 0.1606, 0.02827, 0.1582, 0.05045, 0.1167, 0.03421, 0.1606, 0.02092, 0.2044, 0.01461, 0.2032, 0.02827, 0.1582, 0.02092, 0.2044, 0.01643, 0.25, 0.01, 0.25, 0.01461, 0.2032, 0.01643, 0.25, 0.02092, 0.2956, 0.01461, 0.2968, 0.01, 0.25, 0.02092, 0.2956, 0.03421, 0.3394, 0.02827, 0.3418, 0.01461, 0.2968, 0.03421, 0.3394, 0.05579, 0.3798, 0.05045, 0.3833, 0.02827, 0.3418, 0.05579, 0.3798, 0.08484, 0.4152, 0.08029, 0.4197, 0.05045, 0.3833, 0.08484, 0.4152, 0.1202, 0.4442, 0.1167, 0.4496, 0.08029, 0.4197, 0.1202, 0.4442, 0.1606, 0.4658, 0.1582, 0.4717, 0.1167, 0.4496, 0.1606, 0.4658, 0.2044, 0.4791, 0.2032, 0.4854, 0.1582, 0.4717, 0.2044, 0.4791, 0.25, 0.4836, 0.25, 0.49, 0.2032, 0.4854, 0.2956, 0.4791, 0.25, 0.4836, 0.2044, 0.4791, 0.1606, 0.4658, 0.1202, 0.4442, 0.08484, 0.4152, 0.05579, 0.3798, 0.03421, 0.3394, 0.02092, 0.2956, 0.01643, 0.25, 0.02092, 0.2044, 0.03421, 0.1606, 0.05579, 0.1202, 0.08484, 0.08484, 0.1202, 0.05579, 0.1606, 0.03421, 0.2044, 0.02092, 0.25, 0.01643, 0.2956, 0.02092, 0.3394, 0.03421, 0.3798, 0.05579, 0.4152, 0.08484, 0.4442, 0.1202, 0.4658, 0.1606, 0.4791, 0.2044, 0.4836, 0.25, 0.4791, 0.2956, 0.4658, 0.3394, 0.4442, 0.3798, 0.4152, 0.4152, 0.3798, 0.4442, 0.3394, 0.4658, 0.4152, 0.08484, 0.4442, 0.1202, 0.4442, 0.1202, 0.4152, 0.08484, 0.03421, 0.3394, 0.02092, 0.2956, 0.02092, 0.2956, 0.03421, 0.3394, 0.3798, 0.05579, 0.4152, 0.08484, 0.4152, 0.08484, 0.3798, 0.05579, 0.05579, 0.3798, 0.03421, 0.3394, 0.03421, 0.3394, 0.05579, 0.3798, 0.3394, 0.03421, 0.3798, 0.05579, 0.3798, 0.05579, 0.3394, 0.03421, 0.2956, 0.4791, 0.25, 0.4836, 0.25, 0.4836, 0.2956, 0.4791, 0.08484, 0.4152, 0.05579, 0.3798, 0.05579, 0.3798, 0.08484, 0.4152, 0.2956, 0.02092, 0.3394, 0.03421, 0.3394, 0.03421, 0.2956, 0.02092, 0.3394, 0.4658, 0.2956, 0.4791, 0.2956, 0.4791, 0.3394, 0.4658, 0.1202, 0.4442, 0.08484, 0.4152, 0.08484, 0.4152, 0.1202, 0.4442, 0.25, 0.01643, 0.2956, 0.02092, 0.2956, 0.02092, 0.25, 0.01643, 0.3798, 0.4442, 0.3394, 0.4658, 0.3394, 0.4658, 0.3798, 0.4442, 0.1606, 0.4658, 0.1202, 0.4442, 0.1202, 0.4442, 0.1606, 0.4658, 0.2044, 0.02092, 0.25, 0.01643, 0.25, 0.01643, 0.2044, 0.02092, 0.4152, 0.4152, 0.3798, 0.4442, 0.3798, 0.4442, 0.4152, 0.4152, 0.2044, 0.4791, 0.1606, 0.4658, 0.1606, 0.4658, 0.2044, 0.4791, 0.1606, 0.03421, 0.2044, 0.02092, 0.2044, 0.02092, 0.1606, 0.03421, 0.4442, 0.3798, 0.4152, 0.4152, 0.4152, 0.4152, 0.4442, 0.3798, 0.25, 0.4836, 0.2044, 0.4791, 0.2044, 0.4791, 0.25, 0.4836, 0.1202, 0.05579, 0.1606, 0.03421, 0.1606, 0.03421, 0.1202, 0.05579, 0.4658, 0.3394, 0.4442, 0.3798, 0.4442, 0.3798, 0.4658, 0.3394, 0.08484, 0.08484, 0.1202, 0.05579, 0.1202, 0.05579, 0.08484, 0.08484, 0.4791, 0.2956, 0.4658, 0.3394, 0.4658, 0.3394, 0.4791, 0.2956, 0.05579, 0.1202, 0.08484, 0.08484, 0.08484, 0.08484, 0.05579, 0.1202, 0.4836, 0.25, 0.4791, 0.2956, 0.4791, 0.2956, 0.4836, 0.25, 0.03421, 0.1606, 0.05579, 0.1202, 0.05579, 0.1202, 0.03421, 0.1606, 0.4791, 0.2044, 0.4836, 0.25, 0.4836, 0.25, 0.4791, 0.2044, 0.02092, 0.2044, 0.03421, 0.1606, 0.03421, 0.1606, 0.02092, 0.2044, 0.4658, 0.1606, 0.4791, 0.2044, 0.4791, 0.2044, 0.4658, 0.1606, 0.01643, 0.25, 0.02092, 0.2044, 0.02092, 0.2044, 0.01643, 0.25, 0.4442, 0.1202, 0.4658, 0.1606, 0.4658, 0.1606, 0.4442, 0.1202])
me_cylinder_002.materials.append(mat_light_source)
me_cylinder_002.use_remesh_fix_poles = True
me_cylinder_002.use_remesh_preserve_attributes = False
me_cylinder_002.use_mirror_vertex_groups = False
me_cylinder_002.update()
me_cylinder_003 = bpy.data.meshes.new('Cylinder.003')
me_cylinder_003.from_pydata([(0.0, 0.15, 1.0), (1.924e-09, 0.1095, 1.3), (0.02926, 0.1471, 1.0), (0.02136, 0.1074, 1.3), (0.0574, 0.1386, 1.0), (0.0419, 0.1012, 1.3), (0.08334, 0.1247, 1.0), (0.06083, 0.09103, 1.3), (0.1061, 0.1061, 1.0), (0.07742, 0.07742, 1.3), (0.1247, 0.08334, 1.0), (0.09103, 0.06083, 1.3), (0.1386, 0.0574, 1.0), (0.1012, 0.0419, 1.3), (0.1471, 0.02926, 1.0), (0.1074, 0.02136, 1.3), (0.15, 1.132e-08, 1.0), (0.1095, 1.83e-08, 1.3), (0.1471, -0.02926, 1.0), (0.1074, -0.02136, 1.3), (0.1386, -0.0574, 1.0), (0.1012, -0.0419, 1.3), (0.1247, -0.08334, 1.0), (0.09103, -0.06083, 1.3), (0.1061, -0.1061, 1.0), (0.07742, -0.07742, 1.3), (0.08334, -0.1247, 1.0), (0.06083, -0.09103, 1.3), (0.0574, -0.1386, 1.0), (0.0419, -0.1012, 1.3), (0.02926, -0.1471, 1.0), (0.02136, -0.1074, 1.3), (-4.888e-08, -0.15, 1.0), (-3.231e-08, -0.1095, 1.3), (-0.02926, -0.1471, 1.0), (-0.02136, -0.1074, 1.3), (-0.0574, -0.1386, 1.0), (-0.0419, -0.1012, 1.3), (-0.08334, -0.1247, 1.0), (-0.06083, -0.09103, 1.3), (-0.1061, -0.1061, 1.0), (-0.07742, -0.07742, 1.3), (-0.1247, -0.08334, 1.0), (-0.09103, -0.06083, 1.3), (-0.1386, -0.0574, 1.0), (-0.1012, -0.0419, 1.3), (-0.1471, -0.02926, 1.0), (-0.1074, -0.02136, 1.3), (-0.15, 1.448e-07, 1.0), (-0.1095, 1.164e-07, 1.3), (-0.1471, 0.02926, 1.0), (-0.1074, 0.02136, 1.3), (-0.1386, 0.0574, 1.0), (-0.1012, 0.0419, 1.3), (-0.1247, 0.08334, 1.0), (-0.09103, 0.06083, 1.3), (-0.1061, 0.1061, 1.0), (-0.07742, 0.07742, 1.3), (-0.08334, 0.1247, 1.0), (-0.06083, 0.09103, 1.3), (-0.0574, 0.1386, 1.0), (-0.0419, 0.1012, 1.3), (-0.02926, 0.1471, 1.0), (-0.02136, 0.1074, 1.3), (0.02195, 0.1103, 1.3), (2.838e-09, 0.1125, 1.3), (0.04305, 0.1039, 1.3), (0.0625, 0.09354, 1.3), (0.07955, 0.07955, 1.3), (0.09354, 0.0625, 1.3), (0.1039, 0.04305, 1.3), (0.1103, 0.02195, 1.3), (0.1125, 1.932e-08, 1.3), (0.1103, -0.02195, 1.3), (0.1039, -0.04305, 1.3), (0.09354, -0.0625, 1.3), (0.07955, -0.07955, 1.3), (0.0625, -0.09354, 1.3), (0.04305, -0.1039, 1.3), (0.02195, -0.1103, 1.3), (-3.382e-08, -0.1125, 1.3), (-0.02195, -0.1103, 1.3), (-0.04305, -0.1039, 1.3), (-0.0625, -0.09354, 1.3), (-0.07955, -0.07955, 1.3), (-0.09354, -0.0625, 1.3), (-0.1039, -0.04305, 1.3), (-0.1103, -0.02195, 1.3), (-0.1125, 1.195e-07, 1.3), (-0.1103, 0.02195, 1.3), (-0.1039, 0.04305, 1.3), (-0.09354, 0.0625, 1.3), (-0.07955, 0.07955, 1.3), (-0.0625, 0.09354, 1.3), (-0.04305, 0.1039, 1.3), (-0.02195, 0.1103, 1.3), (0.02853, 0.1434, 1.003), (-1.284e-08, 0.1462, 1.003), (0.05596, 0.1351, 1.003), (0.08125, 0.1216, 1.003), (0.1034, 0.1034, 1.003), (0.1216, 0.08125, 1.003), (0.1351, 0.05596, 1.003), (0.1434, 0.02853, 1.003), (0.1462, 1.069e-08, 1.003), (0.1434, -0.02853, 1.003), (0.1351, -0.05596, 1.003), (0.1216, -0.08125, 1.003), (0.1034, -0.1034, 1.003), (0.08125, -0.1216, 1.003), (0.05596, -0.1351, 1.003), (0.02853, -0.1434, 1.003), (-5.856e-08, -0.1462, 1.003), (-0.02853, -0.1434, 1.003), (-0.05596, -0.1351, 1.003), (-0.08125, -0.1216, 1.003), (-0.1034, -0.1034, 1.003), (-0.1216, -0.08125, 1.003), (-0.1351, -0.05596, 1.003), (-0.1434, -0.02853, 1.003), (-0.1462, 1.417e-07, 1.003), (-0.1434, 0.02853, 1.003), (-0.1351, 0.05596, 1.003), (-0.1216, 0.08125, 1.003), (-0.1034, 0.1034, 1.003), (-0.08125, 0.1216, 1.003), (-0.05596, 0.1351, 1.003), (-0.02853, 0.1434, 1.003)], [], [(0, 65, 64, 2), (2, 64, 66, 4), (4, 66, 67, 6), (6, 67, 68, 8), (8, 68, 69, 10), (10, 69, 70, 12), (12, 70, 71, 14), (14, 71, 72, 16), (16, 72, 73, 18), (18, 73, 74, 20), (20, 74, 75, 22), (22, 75, 76, 24), (24, 76, 77, 26), (26, 77, 78, 28), (28, 78, 79, 30), (30, 79, 80, 32), (32, 80, 81, 34), (34, 81, 82, 36), (36, 82, 83, 38), (38, 83, 84, 40), (40, 84, 85, 42), (42, 85, 86, 44), (44, 86, 87, 46), (46, 87, 88, 48), (48, 88, 89, 50), (50, 89, 90, 52), (52, 90, 91, 54), (54, 91, 92, 56), (56, 92, 93, 58), (58, 93, 94, 60), (51, 49, 120, 121), (60, 94, 95, 62), (62, 95, 65, 0), (0, 2, 4, 6, 8, 10, 12, 14, 16, 18, 20, 22, 24, 26, 28, 30, 32, 34, 36, 38, 40, 42, 44, 46, 48, 50, 52, 54, 56, 58, 60, 62), (1, 3, 64, 65), (3, 5, 66, 64), (5, 7, 67, 66), (7, 9, 68, 67), (9, 11, 69, 68), (11, 13, 70, 69), (13, 15, 71, 70), (15, 17, 72, 71), (17, 19, 73, 72), (19, 21, 74, 73), (21, 23, 75, 74), (23, 25, 76, 75), (25, 27, 77, 76), (27, 29, 78, 77), (29, 31, 79, 78), (31, 33, 80, 79), (33, 35, 81, 80), (35, 37, 82, 81), (37, 39, 83, 82), (39, 41, 84, 83), (41, 43, 85, 84), (43, 45, 86, 85), (45, 47, 87, 86), (47, 49, 88, 87), (49, 51, 89, 88), (51, 53, 90, 89), (53, 55, 91, 90), (55, 57, 92, 91), (57, 59, 93, 92), (59, 61, 94, 93), (61, 63, 95, 94), (63, 1, 65, 95), (96, 97, 127, 126, 125, 124, 123, 122, 121, 120, 119, 118, 117, 116, 115, 114, 113, 112, 111, 110, 109, 108, 107, 106, 105, 104, 103, 102, 101, 100, 99, 98), (25, 23, 107, 108), (53, 51, 121, 122), (27, 25, 108, 109), (55, 53, 122, 123), (29, 27, 109, 110), (3, 1, 97, 96), (57, 55, 123, 124), (31, 29, 110, 111), (5, 3, 96, 98), (59, 57, 124, 125), (33, 31, 111, 112), (7, 5, 98, 99), (61, 59, 125, 126), (35, 33, 112, 113), (9, 7, 99, 100), (63, 61, 126, 127), (37, 35, 113, 114), (11, 9, 100, 101), (1, 63, 127, 97), (39, 37, 114, 115), (13, 11, 101, 102), (41, 39, 115, 116), (15, 13, 102, 103), (43, 41, 116, 117), (17, 15, 103, 104), (45, 43, 117, 118), (19, 17, 104, 105), (47, 45, 118, 119), (21, 19, 105, 106), (49, 47, 119, 120), (23, 21, 106, 107)])
_uv = me_cylinder_003.uv_layers.new(name='UVMap')
_uv.uv.foreach_set('vector', [1.0, 0.5, 1.0, 1.0, 0.9688, 1.0, 0.9688, 0.5, 0.9688, 0.5, 0.9688, 1.0, 0.9375, 1.0, 0.9375, 0.5, 0.9375, 0.5, 0.9375, 1.0, 0.9062, 1.0, 0.9062, 0.5, 0.9062, 0.5, 0.9062, 1.0, 0.875, 1.0, 0.875, 0.5, 0.875, 0.5, 0.875, 1.0, 0.8438, 1.0, 0.8438, 0.5, 0.8438, 0.5, 0.8438, 1.0, 0.8125, 1.0, 0.8125, 0.5, 0.8125, 0.5, 0.8125, 1.0, 0.7812, 1.0, 0.7812, 0.5, 0.7812, 0.5, 0.7812, 1.0, 0.75, 1.0, 0.75, 0.5, 0.75, 0.5, 0.75, 1.0, 0.7188, 1.0, 0.7188, 0.5, 0.7188, 0.5, 0.7188, 1.0, 0.6875, 1.0, 0.6875, 0.5, 0.6875, 0.5, 0.6875, 1.0, 0.6562, 1.0, 0.6562, 0.5, 0.6562, 0.5, 0.6562, 1.0, 0.625, 1.0, 0.625, 0.5, 0.625, 0.5, 0.625, 1.0, 0.5938, 1.0, 0.5938, 0.5, 0.5938, 0.5, 0.5938, 1.0, 0.5625, 1.0, 0.5625, 0.5, 0.5625, 0.5, 0.5625, 1.0, 0.5312, 1.0, 0.5312, 0.5, 0.5312, 0.5, 0.5312, 1.0, 0.5, 1.0, 0.5, 0.5, 0.5, 0.5, 0.5, 1.0, 0.4688, 1.0, 0.4688, 0.5, 0.4688, 0.5, 0.4688, 1.0, 0.4375, 1.0, 0.4375, 0.5, 0.4375, 0.5, 0.4375, 1.0, 0.4062, 1.0, 0.4062, 0.5, 0.4062, 0.5, 0.4062, 1.0, 0.375, 1.0, 0.375, 0.5, 0.375, 0.5, 0.375, 1.0, 0.3438, 1.0, 0.3438, 0.5, 0.3438, 0.5, 0.3438, 1.0, 0.3125, 1.0, 0.3125, 0.5, 0.3125, 0.5, 0.3125, 1.0, 0.2812, 1.0, 0.2812, 0.5, 0.2812, 0.5, 0.2812, 1.0, 0.25, 1.0, 0.25, 0.5, 0.25, 0.5, 0.25, 1.0, 0.2188, 1.0, 0.2188, 0.5, 0.2188, 0.5, 0.2188, 1.0, 0.1875, 1.0, 0.1875, 0.5, 0.1875, 0.5, 0.1875, 1.0, 0.1562, 1.0, 0.1562, 0.5, 0.1562, 0.5, 0.1562, 1.0, 0.125, 1.0, 0.125, 0.5, 0.125, 0.5, 0.125, 1.0, 0.09375, 1.0, 0.09375, 0.5, 0.09375, 0.5, 0.09375, 1.0, 0.0625, 1.0, 0.0625, 0.5, 0.02092, 0.2956, 0.01643, 0.25, 0.01643, 0.25, 0.02092, 0.2956, 0.0625, 0.5, 0.0625, 1.0, 0.03125, 1.0, 0.03125, 0.5, 0.03125, 0.5, 0.03125, 1.0, 0.0, 1.0, 0.0, 0.5, 0.75, 0.49, 0.7968, 0.4854, 0.8418, 0.4717, 0.8833, 0.4496, 0.9197, 0.4197, 0.9496, 0.3833, 0.9717, 0.3418, 0.9854, 0.2968, 0.99, 0.25, 0.9854, 0.2032, 0.9717, 0.1582, 0.9496, 0.1167, 0.9197, 0.08029, 0.8833, 0.05045, 0.8418, 0.02827, 0.7968, 0.01461, 0.75, 0.01, 0.7032, 0.01461, 0.6582, 0.02827, 0.6167, 0.05045, 0.5803, 0.08029, 0.5504, 0.1167, 0.5283, 0.1582, 0.5146, 0.2032, 0.51, 0.25, 0.5146, 0.2968, 0.5283, 0.3418, 0.5504, 0.3833, 0.5803, 0.4197, 0.6167, 0.4496, 0.6582, 0.4717, 0.7032, 0.4854, 0.25, 0.4836, 0.2956, 0.4791, 0.2968, 0.4854, 0.25, 0.49, 0.2956, 0.4791, 0.3394, 0.4658, 0.3418, 0.4717, 0.2968, 0.4854, 0.3394, 0.4658, 0.3798, 0.4442, 0.3833, 0.4496, 0.3418, 0.4717, 0.3798, 0.4442, 0.4152, 0.4152, 0.4197, 0.4197, 0.3833, 0.4496, 0.4152, 0.4152, 0.4442, 0.3798, 0.4496, 0.3833, 0.4197, 0.4197, 0.4442, 0.3798, 0.4658, 0.3394, 0.4717, 0.3418, 0.4496, 0.3833, 0.4658, 0.3394, 0.4791, 0.2956, 0.4854, 0.2968, 0.4717, 0.3418, 0.4791, 0.2956, 0.4836, 0.25, 0.49, 0.25, 0.4854, 0.2968, 0.4836, 0.25, 0.4791, 0.2044, 0.4854, 0.2032, 0.49, 0.25, 0.4791, 0.2044, 0.4658, 0.1606, 0.4717, 0.1582, 0.4854, 0.2032, 0.4658, 0.1606, 0.4442, 0.1202, 0.4496, 0.1167, 0.4717, 0.1582, 0.4442, 0.1202, 0.4152, 0.08484, 0.4197, 0.08029, 0.4496, 0.1167, 0.4152, 0.08484, 0.3798, 0.05579, 0.3833, 0.05045, 0.4197, 0.08029, 0.3798, 0.05579, 0.3394, 0.03421, 0.3418, 0.02827, 0.3833, 0.05045, 0.3394, 0.03421, 0.2956, 0.02092, 0.2968, 0.01461, 0.3418, 0.02827, 0.2956, 0.02092, 0.25, 0.01643, 0.25, 0.01, 0.2968, 0.01461, 0.25, 0.01643, 0.2044, 0.02092, 0.2032, 0.01461, 0.25, 0.01, 0.2044, 0.02092, 0.1606, 0.03421, 0.1582, 0.02827, 0.2032, 0.01461, 0.1606, 0.03421, 0.1202, 0.05579, 0.1167, 0.05045, 0.1582, 0.02827, 0.1202, 0.05579, 0.08484, 0.08484, 0.08029, 0.08029, 0.1167, 0.05045, 0.08484, 0.08484, 0.05579, 0.1202, 0.05045, 0.1167, 0.08029, 0.08029, 0.05579, 0.1202, 0.03421, 0.1606, 0.02827, 0.1582, 0.05045, 0.1167, 0.03421, 0.1606, 0.02092, 0.2044, 0.01461, 0.2032, 0.02827, 0.1582, 0.02092, 0.2044, 0.01643, 0.25, 0.01, 0.25, 0.01461, 0.2032, 0.01643, 0.25, 0.02092, 0.2956, 0.01461, 0.2968, 0.01, 0.25, 0.02092, 0.2956, 0.03421, 0.3394, 0.02827, 0.3418, 0.01461, 0.2968, 0.03421, 0.3394, 0.05579, 0.3798, 0.05045, 0.3833, 0.02827, 0.3418, 0.05579, 0.3798, 0.08484, 0.4152, 0.08029, 0.4197, 0.05045, 0.3833, 0.08484, 0.4152, 0.1202, 0.4442, 0.1167, 0.4496, 0.08029, 0.4197, 0.1202, 0.4442, 0.1606, 0.4658, 0.1582, 0.4717, 0.1167, 0.4496, 0.1606, 0.4658, 0.2044, 0.4791, 0.2032, 0.4854, 0.1582, 0.4717, 0.2044, 0.4791, 0.25, 0.4836, 0.25, 0.49, 0.2032, 0.4854, 0.2956, 0.4791, 0.25, 0.4836, 0.2044, 0.4791, 0.1606, 0.4658, 0.1202, 0.4442, 0.08484, 0.4152, 0.05579, 0.3798, 0.03421, 0.3394, 0.02092, 0.2956, 0.01643, 0.25, 0.02092, 0.2044, 0.03421, 0.1606, 0.05579, 0.1202, 0.08484, 0.08484, 0.1202, 0.05579, 0.1606, 0.03421, 0.2044, 0.02092, 0.25, 0.01643, 0.2956, 0.02092, 0.3394, 0.03421, 0.3798, 0.05579, 0.4152, 0.08484, 0.4442, 0.1202, 0.4658, 0.1606, 0.4791, 0.2044, 0.4836, 0.25, 0.4791, 0.2956, 0.4658, 0.3394, 0.4442, 0.3798, 0.4152, 0.4152, 0.3798, 0.4442, 0.3394, 0.4658, 0.4152, 0.08484, 0.4442, 0.1202, 0.4442, 0.1202, 0.4152, 0.08484, 0.03421, 0.3394, 0.02092, 0.2956, 0.02092, 0.2956, 0.03421, 0.3394, 0.3798, 0.05579, 0.4152, 0.08484, 0.4152, 0.08484, 0.3798, 0.05579, 0.05579, 0.3798, 0.03421, 0.3394, 0.03421, 0.3394, 0.05579, 0.3798, 0.3394, 0.03421, 0.3798, 0.05579, 0.3798, 0.05579, 0.3394, 0.03421, 0.2956, 0.4791, 0.25, 0.4836, 0.25, 0.4836, 0.2956, 0.4791, 0.08484, 0.4152, 0.05579, 0.3798, 0.05579, 0.3798, 0.08484, 0.4152, 0.2956, 0.02092, 0.3394, 0.03421, 0.3394, 0.03421, 0.2956, 0.02092, 0.3394, 0.4658, 0.2956, 0.4791, 0.2956, 0.4791, 0.3394, 0.4658, 0.1202, 0.4442, 0.08484, 0.4152, 0.08484, 0.4152, 0.1202, 0.4442, 0.25, 0.01643, 0.2956, 0.02092, 0.2956, 0.02092, 0.25, 0.01643, 0.3798, 0.4442, 0.3394, 0.4658, 0.3394, 0.4658, 0.3798, 0.4442, 0.1606, 0.4658, 0.1202, 0.4442, 0.1202, 0.4442, 0.1606, 0.4658, 0.2044, 0.02092, 0.25, 0.01643, 0.25, 0.01643, 0.2044, 0.02092, 0.4152, 0.4152, 0.3798, 0.4442, 0.3798, 0.4442, 0.4152, 0.4152, 0.2044, 0.4791, 0.1606, 0.4658, 0.1606, 0.4658, 0.2044, 0.4791, 0.1606, 0.03421, 0.2044, 0.02092, 0.2044, 0.02092, 0.1606, 0.03421, 0.4442, 0.3798, 0.4152, 0.4152, 0.4152, 0.4152, 0.4442, 0.3798, 0.25, 0.4836, 0.2044, 0.4791, 0.2044, 0.4791, 0.25, 0.4836, 0.1202, 0.05579, 0.1606, 0.03421, 0.1606, 0.03421, 0.1202, 0.05579, 0.4658, 0.3394, 0.4442, 0.3798, 0.4442, 0.3798, 0.4658, 0.3394, 0.08484, 0.08484, 0.1202, 0.05579, 0.1202, 0.05579, 0.08484, 0.08484, 0.4791, 0.2956, 0.4658, 0.3394, 0.4658, 0.3394, 0.4791, 0.2956, 0.05579, 0.1202, 0.08484, 0.08484, 0.08484, 0.08484, 0.05579, 0.1202, 0.4836, 0.25, 0.4791, 0.2956, 0.4791, 0.2956, 0.4836, 0.25, 0.03421, 0.1606, 0.05579, 0.1202, 0.05579, 0.1202, 0.03421, 0.1606, 0.4791, 0.2044, 0.4836, 0.25, 0.4836, 0.25, 0.4791, 0.2044, 0.02092, 0.2044, 0.03421, 0.1606, 0.03421, 0.1606, 0.02092, 0.2044, 0.4658, 0.1606, 0.4791, 0.2044, 0.4791, 0.2044, 0.4658, 0.1606, 0.01643, 0.25, 0.02092, 0.2044, 0.02092, 0.2044, 0.01643, 0.25, 0.4442, 0.1202, 0.4658, 0.1606, 0.4658, 0.1606, 0.4442, 0.1202])
me_cylinder_003.materials.append(mat_light_source)
me_cylinder_003.use_remesh_fix_poles = True
me_cylinder_003.use_remesh_preserve_attributes = False
me_cylinder_003.use_mirror_vertex_groups = False
me_cylinder_003.update()
me_cylinder_005 = bpy.data.meshes.new('Cylinder.005')
me_cylinder_005.from_pydata([(0.0, 0.15, 1.0), (1.924e-09, 0.1095, 1.3), (0.02926, 0.1471, 1.0), (0.02136, 0.1074, 1.3), (0.0574, 0.1386, 1.0), (0.0419, 0.1012, 1.3), (0.08334, 0.1247, 1.0), (0.06083, 0.09103, 1.3), (0.1061, 0.1061, 1.0), (0.07742, 0.07742, 1.3), (0.1247, 0.08334, 1.0), (0.09103, 0.06083, 1.3), (0.1386, 0.0574, 1.0), (0.1012, 0.0419, 1.3), (0.1471, 0.02926, 1.0), (0.1074, 0.02136, 1.3), (0.15, 1.132e-08, 1.0), (0.1095, 1.83e-08, 1.3), (0.1471, -0.02926, 1.0), (0.1074, -0.02136, 1.3), (0.1386, -0.0574, 1.0), (0.1012, -0.0419, 1.3), (0.1247, -0.08334, 1.0), (0.09103, -0.06083, 1.3), (0.1061, -0.1061, 1.0), (0.07742, -0.07742, 1.3), (0.08334, -0.1247, 1.0), (0.06083, -0.09103, 1.3), (0.0574, -0.1386, 1.0), (0.0419, -0.1012, 1.3), (0.02926, -0.1471, 1.0), (0.02136, -0.1074, 1.3), (-4.888e-08, -0.15, 1.0), (-3.231e-08, -0.1095, 1.3), (-0.02926, -0.1471, 1.0), (-0.02136, -0.1074, 1.3), (-0.0574, -0.1386, 1.0), (-0.0419, -0.1012, 1.3), (-0.08334, -0.1247, 1.0), (-0.06083, -0.09103, 1.3), (-0.1061, -0.1061, 1.0), (-0.07742, -0.07742, 1.3), (-0.1247, -0.08334, 1.0), (-0.09103, -0.06083, 1.3), (-0.1386, -0.0574, 1.0), (-0.1012, -0.0419, 1.3), (-0.1471, -0.02926, 1.0), (-0.1074, -0.02136, 1.3), (-0.15, 1.448e-07, 1.0), (-0.1095, 1.164e-07, 1.3), (-0.1471, 0.02926, 1.0), (-0.1074, 0.02136, 1.3), (-0.1386, 0.0574, 1.0), (-0.1012, 0.0419, 1.3), (-0.1247, 0.08334, 1.0), (-0.09103, 0.06083, 1.3), (-0.1061, 0.1061, 1.0), (-0.07742, 0.07742, 1.3), (-0.08334, 0.1247, 1.0), (-0.06083, 0.09103, 1.3), (-0.0574, 0.1386, 1.0), (-0.0419, 0.1012, 1.3), (-0.02926, 0.1471, 1.0), (-0.02136, 0.1074, 1.3), (0.02195, 0.1103, 1.3), (2.838e-09, 0.1125, 1.3), (0.04305, 0.1039, 1.3), (0.0625, 0.09354, 1.3), (0.07955, 0.07955, 1.3), (0.09354, 0.0625, 1.3), (0.1039, 0.04305, 1.3), (0.1103, 0.02195, 1.3), (0.1125, 1.932e-08, 1.3), (0.1103, -0.02195, 1.3), (0.1039, -0.04305, 1.3), (0.09354, -0.0625, 1.3), (0.07955, -0.07955, 1.3), (0.0625, -0.09354, 1.3), (0.04305, -0.1039, 1.3), (0.02195, -0.1103, 1.3), (-3.382e-08, -0.1125, 1.3), (-0.02195, -0.1103, 1.3), (-0.04305, -0.1039, 1.3), (-0.0625, -0.09354, 1.3), (-0.07955, -0.07955, 1.3), (-0.09354, -0.0625, 1.3), (-0.1039, -0.04305, 1.3), (-0.1103, -0.02195, 1.3), (-0.1125, 1.195e-07, 1.3), (-0.1103, 0.02195, 1.3), (-0.1039, 0.04305, 1.3), (-0.09354, 0.0625, 1.3), (-0.07955, 0.07955, 1.3), (-0.0625, 0.09354, 1.3), (-0.04305, 0.1039, 1.3), (-0.02195, 0.1103, 1.3), (0.02853, 0.1434, 1.003), (-1.284e-08, 0.1462, 1.003), (0.05596, 0.1351, 1.003), (0.08125, 0.1216, 1.003), (0.1034, 0.1034, 1.003), (0.1216, 0.08125, 1.003), (0.1351, 0.05596, 1.003), (0.1434, 0.02853, 1.003), (0.1462, 1.069e-08, 1.003), (0.1434, -0.02853, 1.003), (0.1351, -0.05596, 1.003), (0.1216, -0.08125, 1.003), (0.1034, -0.1034, 1.003), (0.08125, -0.1216, 1.003), (0.05596, -0.1351, 1.003), (0.02853, -0.1434, 1.003), (-5.856e-08, -0.1462, 1.003), (-0.02853, -0.1434, 1.003), (-0.05596, -0.1351, 1.003), (-0.08125, -0.1216, 1.003), (-0.1034, -0.1034, 1.003), (-0.1216, -0.08125, 1.003), (-0.1351, -0.05596, 1.003), (-0.1434, -0.02853, 1.003), (-0.1462, 1.417e-07, 1.003), (-0.1434, 0.02853, 1.003), (-0.1351, 0.05596, 1.003), (-0.1216, 0.08125, 1.003), (-0.1034, 0.1034, 1.003), (-0.08125, 0.1216, 1.003), (-0.05596, 0.1351, 1.003), (-0.02853, 0.1434, 1.003)], [], [(0, 65, 64, 2), (2, 64, 66, 4), (4, 66, 67, 6), (6, 67, 68, 8), (8, 68, 69, 10), (10, 69, 70, 12), (12, 70, 71, 14), (14, 71, 72, 16), (16, 72, 73, 18), (18, 73, 74, 20), (20, 74, 75, 22), (22, 75, 76, 24), (24, 76, 77, 26), (26, 77, 78, 28), (28, 78, 79, 30), (30, 79, 80, 32), (32, 80, 81, 34), (34, 81, 82, 36), (36, 82, 83, 38), (38, 83, 84, 40), (40, 84, 85, 42), (42, 85, 86, 44), (44, 86, 87, 46), (46, 87, 88, 48), (48, 88, 89, 50), (50, 89, 90, 52), (52, 90, 91, 54), (54, 91, 92, 56), (56, 92, 93, 58), (58, 93, 94, 60), (51, 49, 120, 121), (60, 94, 95, 62), (62, 95, 65, 0), (0, 2, 4, 6, 8, 10, 12, 14, 16, 18, 20, 22, 24, 26, 28, 30, 32, 34, 36, 38, 40, 42, 44, 46, 48, 50, 52, 54, 56, 58, 60, 62), (1, 3, 64, 65), (3, 5, 66, 64), (5, 7, 67, 66), (7, 9, 68, 67), (9, 11, 69, 68), (11, 13, 70, 69), (13, 15, 71, 70), (15, 17, 72, 71), (17, 19, 73, 72), (19, 21, 74, 73), (21, 23, 75, 74), (23, 25, 76, 75), (25, 27, 77, 76), (27, 29, 78, 77), (29, 31, 79, 78), (31, 33, 80, 79), (33, 35, 81, 80), (35, 37, 82, 81), (37, 39, 83, 82), (39, 41, 84, 83), (41, 43, 85, 84), (43, 45, 86, 85), (45, 47, 87, 86), (47, 49, 88, 87), (49, 51, 89, 88), (51, 53, 90, 89), (53, 55, 91, 90), (55, 57, 92, 91), (57, 59, 93, 92), (59, 61, 94, 93), (61, 63, 95, 94), (63, 1, 65, 95), (96, 97, 127, 126, 125, 124, 123, 122, 121, 120, 119, 118, 117, 116, 115, 114, 113, 112, 111, 110, 109, 108, 107, 106, 105, 104, 103, 102, 101, 100, 99, 98), (25, 23, 107, 108), (53, 51, 121, 122), (27, 25, 108, 109), (55, 53, 122, 123), (29, 27, 109, 110), (3, 1, 97, 96), (57, 55, 123, 124), (31, 29, 110, 111), (5, 3, 96, 98), (59, 57, 124, 125), (33, 31, 111, 112), (7, 5, 98, 99), (61, 59, 125, 126), (35, 33, 112, 113), (9, 7, 99, 100), (63, 61, 126, 127), (37, 35, 113, 114), (11, 9, 100, 101), (1, 63, 127, 97), (39, 37, 114, 115), (13, 11, 101, 102), (41, 39, 115, 116), (15, 13, 102, 103), (43, 41, 116, 117), (17, 15, 103, 104), (45, 43, 117, 118), (19, 17, 104, 105), (47, 45, 118, 119), (21, 19, 105, 106), (49, 47, 119, 120), (23, 21, 106, 107)])
_uv = me_cylinder_005.uv_layers.new(name='UVMap')
_uv.uv.foreach_set('vector', [1.0, 0.5, 1.0, 1.0, 0.9688, 1.0, 0.9688, 0.5, 0.9688, 0.5, 0.9688, 1.0, 0.9375, 1.0, 0.9375, 0.5, 0.9375, 0.5, 0.9375, 1.0, 0.9062, 1.0, 0.9062, 0.5, 0.9062, 0.5, 0.9062, 1.0, 0.875, 1.0, 0.875, 0.5, 0.875, 0.5, 0.875, 1.0, 0.8438, 1.0, 0.8438, 0.5, 0.8438, 0.5, 0.8438, 1.0, 0.8125, 1.0, 0.8125, 0.5, 0.8125, 0.5, 0.8125, 1.0, 0.7812, 1.0, 0.7812, 0.5, 0.7812, 0.5, 0.7812, 1.0, 0.75, 1.0, 0.75, 0.5, 0.75, 0.5, 0.75, 1.0, 0.7188, 1.0, 0.7188, 0.5, 0.7188, 0.5, 0.7188, 1.0, 0.6875, 1.0, 0.6875, 0.5, 0.6875, 0.5, 0.6875, 1.0, 0.6562, 1.0, 0.6562, 0.5, 0.6562, 0.5, 0.6562, 1.0, 0.625, 1.0, 0.625, 0.5, 0.625, 0.5, 0.625, 1.0, 0.5938, 1.0, 0.5938, 0.5, 0.5938, 0.5, 0.5938, 1.0, 0.5625, 1.0, 0.5625, 0.5, 0.5625, 0.5, 0.5625, 1.0, 0.5312, 1.0, 0.5312, 0.5, 0.5312, 0.5, 0.5312, 1.0, 0.5, 1.0, 0.5, 0.5, 0.5, 0.5, 0.5, 1.0, 0.4688, 1.0, 0.4688, 0.5, 0.4688, 0.5, 0.4688, 1.0, 0.4375, 1.0, 0.4375, 0.5, 0.4375, 0.5, 0.4375, 1.0, 0.4062, 1.0, 0.4062, 0.5, 0.4062, 0.5, 0.4062, 1.0, 0.375, 1.0, 0.375, 0.5, 0.375, 0.5, 0.375, 1.0, 0.3438, 1.0, 0.3438, 0.5, 0.3438, 0.5, 0.3438, 1.0, 0.3125, 1.0, 0.3125, 0.5, 0.3125, 0.5, 0.3125, 1.0, 0.2812, 1.0, 0.2812, 0.5, 0.2812, 0.5, 0.2812, 1.0, 0.25, 1.0, 0.25, 0.5, 0.25, 0.5, 0.25, 1.0, 0.2188, 1.0, 0.2188, 0.5, 0.2188, 0.5, 0.2188, 1.0, 0.1875, 1.0, 0.1875, 0.5, 0.1875, 0.5, 0.1875, 1.0, 0.1562, 1.0, 0.1562, 0.5, 0.1562, 0.5, 0.1562, 1.0, 0.125, 1.0, 0.125, 0.5, 0.125, 0.5, 0.125, 1.0, 0.09375, 1.0, 0.09375, 0.5, 0.09375, 0.5, 0.09375, 1.0, 0.0625, 1.0, 0.0625, 0.5, 0.02092, 0.2956, 0.01643, 0.25, 0.01643, 0.25, 0.02092, 0.2956, 0.0625, 0.5, 0.0625, 1.0, 0.03125, 1.0, 0.03125, 0.5, 0.03125, 0.5, 0.03125, 1.0, 0.0, 1.0, 0.0, 0.5, 0.75, 0.49, 0.7968, 0.4854, 0.8418, 0.4717, 0.8833, 0.4496, 0.9197, 0.4197, 0.9496, 0.3833, 0.9717, 0.3418, 0.9854, 0.2968, 0.99, 0.25, 0.9854, 0.2032, 0.9717, 0.1582, 0.9496, 0.1167, 0.9197, 0.08029, 0.8833, 0.05045, 0.8418, 0.02827, 0.7968, 0.01461, 0.75, 0.01, 0.7032, 0.01461, 0.6582, 0.02827, 0.6167, 0.05045, 0.5803, 0.08029, 0.5504, 0.1167, 0.5283, 0.1582, 0.5146, 0.2032, 0.51, 0.25, 0.5146, 0.2968, 0.5283, 0.3418, 0.5504, 0.3833, 0.5803, 0.4197, 0.6167, 0.4496, 0.6582, 0.4717, 0.7032, 0.4854, 0.25, 0.4836, 0.2956, 0.4791, 0.2968, 0.4854, 0.25, 0.49, 0.2956, 0.4791, 0.3394, 0.4658, 0.3418, 0.4717, 0.2968, 0.4854, 0.3394, 0.4658, 0.3798, 0.4442, 0.3833, 0.4496, 0.3418, 0.4717, 0.3798, 0.4442, 0.4152, 0.4152, 0.4197, 0.4197, 0.3833, 0.4496, 0.4152, 0.4152, 0.4442, 0.3798, 0.4496, 0.3833, 0.4197, 0.4197, 0.4442, 0.3798, 0.4658, 0.3394, 0.4717, 0.3418, 0.4496, 0.3833, 0.4658, 0.3394, 0.4791, 0.2956, 0.4854, 0.2968, 0.4717, 0.3418, 0.4791, 0.2956, 0.4836, 0.25, 0.49, 0.25, 0.4854, 0.2968, 0.4836, 0.25, 0.4791, 0.2044, 0.4854, 0.2032, 0.49, 0.25, 0.4791, 0.2044, 0.4658, 0.1606, 0.4717, 0.1582, 0.4854, 0.2032, 0.4658, 0.1606, 0.4442, 0.1202, 0.4496, 0.1167, 0.4717, 0.1582, 0.4442, 0.1202, 0.4152, 0.08484, 0.4197, 0.08029, 0.4496, 0.1167, 0.4152, 0.08484, 0.3798, 0.05579, 0.3833, 0.05045, 0.4197, 0.08029, 0.3798, 0.05579, 0.3394, 0.03421, 0.3418, 0.02827, 0.3833, 0.05045, 0.3394, 0.03421, 0.2956, 0.02092, 0.2968, 0.01461, 0.3418, 0.02827, 0.2956, 0.02092, 0.25, 0.01643, 0.25, 0.01, 0.2968, 0.01461, 0.25, 0.01643, 0.2044, 0.02092, 0.2032, 0.01461, 0.25, 0.01, 0.2044, 0.02092, 0.1606, 0.03421, 0.1582, 0.02827, 0.2032, 0.01461, 0.1606, 0.03421, 0.1202, 0.05579, 0.1167, 0.05045, 0.1582, 0.02827, 0.1202, 0.05579, 0.08484, 0.08484, 0.08029, 0.08029, 0.1167, 0.05045, 0.08484, 0.08484, 0.05579, 0.1202, 0.05045, 0.1167, 0.08029, 0.08029, 0.05579, 0.1202, 0.03421, 0.1606, 0.02827, 0.1582, 0.05045, 0.1167, 0.03421, 0.1606, 0.02092, 0.2044, 0.01461, 0.2032, 0.02827, 0.1582, 0.02092, 0.2044, 0.01643, 0.25, 0.01, 0.25, 0.01461, 0.2032, 0.01643, 0.25, 0.02092, 0.2956, 0.01461, 0.2968, 0.01, 0.25, 0.02092, 0.2956, 0.03421, 0.3394, 0.02827, 0.3418, 0.01461, 0.2968, 0.03421, 0.3394, 0.05579, 0.3798, 0.05045, 0.3833, 0.02827, 0.3418, 0.05579, 0.3798, 0.08484, 0.4152, 0.08029, 0.4197, 0.05045, 0.3833, 0.08484, 0.4152, 0.1202, 0.4442, 0.1167, 0.4496, 0.08029, 0.4197, 0.1202, 0.4442, 0.1606, 0.4658, 0.1582, 0.4717, 0.1167, 0.4496, 0.1606, 0.4658, 0.2044, 0.4791, 0.2032, 0.4854, 0.1582, 0.4717, 0.2044, 0.4791, 0.25, 0.4836, 0.25, 0.49, 0.2032, 0.4854, 0.2956, 0.4791, 0.25, 0.4836, 0.2044, 0.4791, 0.1606, 0.4658, 0.1202, 0.4442, 0.08484, 0.4152, 0.05579, 0.3798, 0.03421, 0.3394, 0.02092, 0.2956, 0.01643, 0.25, 0.02092, 0.2044, 0.03421, 0.1606, 0.05579, 0.1202, 0.08484, 0.08484, 0.1202, 0.05579, 0.1606, 0.03421, 0.2044, 0.02092, 0.25, 0.01643, 0.2956, 0.02092, 0.3394, 0.03421, 0.3798, 0.05579, 0.4152, 0.08484, 0.4442, 0.1202, 0.4658, 0.1606, 0.4791, 0.2044, 0.4836, 0.25, 0.4791, 0.2956, 0.4658, 0.3394, 0.4442, 0.3798, 0.4152, 0.4152, 0.3798, 0.4442, 0.3394, 0.4658, 0.4152, 0.08484, 0.4442, 0.1202, 0.4442, 0.1202, 0.4152, 0.08484, 0.03421, 0.3394, 0.02092, 0.2956, 0.02092, 0.2956, 0.03421, 0.3394, 0.3798, 0.05579, 0.4152, 0.08484, 0.4152, 0.08484, 0.3798, 0.05579, 0.05579, 0.3798, 0.03421, 0.3394, 0.03421, 0.3394, 0.05579, 0.3798, 0.3394, 0.03421, 0.3798, 0.05579, 0.3798, 0.05579, 0.3394, 0.03421, 0.2956, 0.4791, 0.25, 0.4836, 0.25, 0.4836, 0.2956, 0.4791, 0.08484, 0.4152, 0.05579, 0.3798, 0.05579, 0.3798, 0.08484, 0.4152, 0.2956, 0.02092, 0.3394, 0.03421, 0.3394, 0.03421, 0.2956, 0.02092, 0.3394, 0.4658, 0.2956, 0.4791, 0.2956, 0.4791, 0.3394, 0.4658, 0.1202, 0.4442, 0.08484, 0.4152, 0.08484, 0.4152, 0.1202, 0.4442, 0.25, 0.01643, 0.2956, 0.02092, 0.2956, 0.02092, 0.25, 0.01643, 0.3798, 0.4442, 0.3394, 0.4658, 0.3394, 0.4658, 0.3798, 0.4442, 0.1606, 0.4658, 0.1202, 0.4442, 0.1202, 0.4442, 0.1606, 0.4658, 0.2044, 0.02092, 0.25, 0.01643, 0.25, 0.01643, 0.2044, 0.02092, 0.4152, 0.4152, 0.3798, 0.4442, 0.3798, 0.4442, 0.4152, 0.4152, 0.2044, 0.4791, 0.1606, 0.4658, 0.1606, 0.4658, 0.2044, 0.4791, 0.1606, 0.03421, 0.2044, 0.02092, 0.2044, 0.02092, 0.1606, 0.03421, 0.4442, 0.3798, 0.4152, 0.4152, 0.4152, 0.4152, 0.4442, 0.3798, 0.25, 0.4836, 0.2044, 0.4791, 0.2044, 0.4791, 0.25, 0.4836, 0.1202, 0.05579, 0.1606, 0.03421, 0.1606, 0.03421, 0.1202, 0.05579, 0.4658, 0.3394, 0.4442, 0.3798, 0.4442, 0.3798, 0.4658, 0.3394, 0.08484, 0.08484, 0.1202, 0.05579, 0.1202, 0.05579, 0.08484, 0.08484, 0.4791, 0.2956, 0.4658, 0.3394, 0.4658, 0.3394, 0.4791, 0.2956, 0.05579, 0.1202, 0.08484, 0.08484, 0.08484, 0.08484, 0.05579, 0.1202, 0.4836, 0.25, 0.4791, 0.2956, 0.4791, 0.2956, 0.4836, 0.25, 0.03421, 0.1606, 0.05579, 0.1202, 0.05579, 0.1202, 0.03421, 0.1606, 0.4791, 0.2044, 0.4836, 0.25, 0.4836, 0.25, 0.4791, 0.2044, 0.02092, 0.2044, 0.03421, 0.1606, 0.03421, 0.1606, 0.02092, 0.2044, 0.4658, 0.1606, 0.4791, 0.2044, 0.4791, 0.2044, 0.4658, 0.1606, 0.01643, 0.25, 0.02092, 0.2044, 0.02092, 0.2044, 0.01643, 0.25, 0.4442, 0.1202, 0.4658, 0.1606, 0.4658, 0.1606, 0.4442, 0.1202])
me_cylinder_005.materials.append(mat_light_source)
me_cylinder_005.use_remesh_fix_poles = True
me_cylinder_005.use_remesh_preserve_attributes = False
me_cylinder_005.use_mirror_vertex_groups = False
me_cylinder_005.update()
me_cube_005 = bpy.data.meshes.new('Cube.005')
me_cube_005.from_pydata([(0.2136, -0.02, 3.576e-07), (-0.01932, -0.02, 0.8693), (0.2136, 0.02, 3.576e-07), (-0.01932, 0.02, 0.8693), (0.2523, -0.02, 0.01035), (0.01932, -0.02, 0.8797), (0.2523, 0.02, 0.01035), (0.01932, 0.02, 0.8797)], [], [(0, 1, 3, 2), (2, 3, 7, 6), (6, 7, 5, 4), (4, 5, 1, 0), (2, 6, 4, 0), (7, 3, 1, 5)])
_uv = me_cube_005.uv_layers.new(name='UVMap')
_uv.uv.foreach_set('vector', [0.8522, 0.498, 0.8522, 0.3353, 0.8458, 0.3353, 0.8458, 0.498, 0.3353, 0.8626, 0.498, 0.8626, 0.498, 0.8562, 0.3353, 0.8562, 0.8522, 0.3313, 0.8522, 0.1687, 0.8458, 0.1687, 0.8458, 0.3313, 0.6687, 0.8522, 0.8313, 0.8522, 0.8313, 0.8458, 0.6687, 0.8458, 0.9042, 0.4708, 0.8978, 0.4708, 0.8978, 0.4772, 0.9042, 0.4772, 0.9042, 0.4812, 0.8978, 0.4812, 0.8978, 0.4876, 0.9042, 0.4876])
me_cube_005.materials.append(mat_interior)
me_cube_005.use_remesh_fix_poles = True
me_cube_005.use_remesh_preserve_attributes = False
me_cube_005.use_mirror_vertex_groups = False
me_cube_005.update()
me_cube_012 = bpy.data.meshes.new('Cube.012')
me_cube_012.from_pydata([(-0.1241, -0.175, 3.576e-07), (-0.007661, 0.02673, 0.8693), (-0.08949, -0.195, 3.576e-07), (0.02698, 0.00673, 0.8693), (-0.1434, -0.2085, 0.01035), (-0.02698, -0.00673, 0.8797), (-0.1088, -0.2285, 0.01035), (0.007661, -0.02673, 0.8797)], [], [(0, 1, 3, 2), (2, 3, 7, 6), (6, 7, 5, 4), (4, 5, 1, 0), (2, 6, 4, 0), (7, 3, 1, 5)])
_uv = me_cube_012.uv_layers.new(name='UVMap')
_uv.uv.foreach_set('vector', [0.8626, 0.3313, 0.8626, 0.1687, 0.8562, 0.1687, 0.8562, 0.3313, 0.3353, 0.8417, 0.498, 0.8417, 0.498, 0.8353, 0.3353, 0.8353, 0.8417, 0.3313, 0.8417, 0.1687, 0.8353, 0.1687, 0.8353, 0.3313, 0.502, 0.8417, 0.6647, 0.8417, 0.6647, 0.8353, 0.502, 0.8353, 0.9042, 0.502, 0.8978, 0.502, 0.8978, 0.5084, 0.9042, 0.5084, 0.9042, 0.4916, 0.8978, 0.4916, 0.8978, 0.498, 0.9042, 0.498])
me_cube_012.materials.append(mat_interior)
me_cube_012.use_remesh_fix_poles = True
me_cube_012.use_remesh_preserve_attributes = False
me_cube_012.use_mirror_vertex_groups = False
me_cube_012.update()
me_cube_013 = bpy.data.meshes.new('Cube.013')
me_cube_013.from_pydata([(-0.08949, 0.195, 3.576e-07), (0.02698, -0.00673, 0.8693), (-0.1241, 0.175, 3.576e-07), (-0.007661, -0.02673, 0.8693), (-0.1088, 0.2285, 0.01035), (0.007661, 0.02673, 0.8797), (-0.1434, 0.2085, 0.01035), (-0.02698, 0.00673, 0.8797)], [], [(0, 1, 3, 2), (2, 3, 7, 6), (6, 7, 5, 4), (4, 5, 1, 0), (2, 6, 4, 0), (7, 3, 1, 5)])
_uv = me_cube_013.uv_layers.new(name='UVMap')
_uv.uv.foreach_set('vector', [0.8417, 0.6647, 0.8417, 0.502, 0.8353, 0.502, 0.8353, 0.6647, 0.3353, 0.8522, 0.498, 0.8522, 0.498, 0.8458, 0.3353, 0.8458, 0.8417, 0.8313, 0.8417, 0.6687, 0.8353, 0.6687, 0.8353, 0.8313, 0.502, 0.8522, 0.6647, 0.8522, 0.6647, 0.8458, 0.502, 0.8458, 0.9042, 0.4603, 0.8978, 0.4603, 0.8978, 0.4667, 0.9042, 0.4667, 0.9042, 0.4499, 0.8978, 0.4499, 0.8978, 0.4563, 0.9042, 0.4563])
me_cube_013.materials.append(mat_interior)
me_cube_013.use_remesh_fix_poles = True
me_cube_013.use_remesh_preserve_attributes = False
me_cube_013.use_mirror_vertex_groups = False
me_cube_013.update()
me_lamp = bpy.data.meshes.new('lamp')
me_lamp.from_pydata([(0.0, 0.04, 0.8225), (0.0, 0.04, 1.0), (0.03464, 0.02, 0.8225), (0.03464, 0.02, 1.0), (0.03464, -0.02, 0.8225), (0.03464, -0.02, 1.0), (-3.497e-09, -0.04, 0.8225), (-3.497e-09, -0.04, 1.0), (-0.03464, -0.02, 0.8225), (-0.03464, -0.02, 1.0), (-0.03464, 0.02, 0.8225), (-0.03464, 0.02, 1.0)], [], [(0, 1, 3, 2), (2, 3, 5, 4), (4, 5, 7, 6), (6, 7, 9, 8), (3, 1, 11, 9, 7, 5), (8, 9, 11, 10), (10, 11, 1, 0), (0, 2, 4, 6, 8, 10)])
_uv = me_lamp.uv_layers.new(name='UVMap')
_uv.uv.foreach_set('vector', [0.8662, 0.2443, 0.8662, 0.2189, 0.8719, 0.2189, 0.8719, 0.2443, 0.8719, 0.2443, 0.8719, 0.2189, 0.8748, 0.2189, 0.8748, 0.2443, 0.8633, 0.3457, 0.8633, 0.3203, 0.8662, 0.3203, 0.8662, 0.3457, 0.8662, 0.3457, 0.8662, 0.3203, 0.8719, 0.3203, 0.8719, 0.3457, 0.8633, 0.4114, 0.8633, 0.4057, 0.8683, 0.4028, 0.8733, 0.4057, 0.8733, 0.4114, 0.8683, 0.4142, 0.8719, 0.3457, 0.8719, 0.3203, 0.8748, 0.3203, 0.8748, 0.3457, 0.8633, 0.2443, 0.8633, 0.2189, 0.8662, 0.2189, 0.8662, 0.2443, 0.8733, 0.3657, 0.8683, 0.3685, 0.8633, 0.3657, 0.8633, 0.36, 0.8683, 0.3571, 0.8733, 0.36])
_uv = me_lamp.uv_layers.new(name='lightmap')
_uv.uv.foreach_set('vector', [0.8417, 0.8522, 0.8417, 0.8353, 0.8353, 0.8353, 0.8353, 0.8522, 0.8978, 0.1959, 0.9147, 0.1959, 0.9147, 0.1895, 0.8978, 0.1895, 0.8626, 0.8626, 0.8626, 0.8458, 0.8562, 0.8458, 0.8562, 0.8626, 0.8666, 0.8626, 0.8834, 0.8626, 0.8834, 0.8562, 0.8666, 0.8562, 0.901, 0.3834, 0.8978, 0.3818, 0.8978, 0.3786, 0.901, 0.377, 0.9042, 0.3786, 0.9042, 0.3818, 0.8938, 0.8522, 0.8938, 0.8353, 0.8874, 0.8353, 0.8874, 0.8522, 0.8562, 0.8938, 0.873, 0.8938, 0.873, 0.8874, 0.8562, 0.8874, 0.8978, 0.3297, 0.8978, 0.3265, 0.901, 0.3249, 0.9042, 0.3265, 0.9042, 0.3297, 0.901, 0.3313])
_uv.active_render = True
me_lamp.materials.append(mat_interior)
me_lamp.use_remesh_fix_poles = True
me_lamp.use_remesh_preserve_attributes = False
me_lamp.use_mirror_vertex_groups = False
me_lamp.update()
me_cube_014 = bpy.data.meshes.new('Cube.014')
me_cube_014.from_pydata([(0.2136, -0.02, 3.576e-07), (-0.01932, -0.02, 0.8693), (0.2136, 0.02, 3.576e-07), (-0.01932, 0.02, 0.8693), (0.2523, -0.02, 0.01035), (0.01932, -0.02, 0.8797), (0.2523, 0.02, 0.01035), (0.01932, 0.02, 0.8797)], [], [(0, 1, 3, 2), (2, 3, 7, 6), (6, 7, 5, 4), (4, 5, 1, 0), (2, 6, 4, 0), (7, 3, 1, 5)])
_uv = me_cube_014.uv_layers.new(name='UVMap')
_uv.uv.foreach_set('vector', [0.8834, 0.3313, 0.8834, 0.1687, 0.877, 0.1687, 0.877, 0.3313, 0.3353, 0.8938, 0.498, 0.8938, 0.498, 0.8874, 0.3353, 0.8874, 0.8834, 0.498, 0.8834, 0.3353, 0.877, 0.3353, 0.877, 0.498, 0.502, 0.8938, 0.6647, 0.8938, 0.6647, 0.8874, 0.502, 0.8874, 0.9042, 0.252, 0.8978, 0.252, 0.8978, 0.2584, 0.9042, 0.2584, 0.9042, 0.2728, 0.8978, 0.2728, 0.8978, 0.2792, 0.9042, 0.2792])
me_cube_014.materials.append(mat_interior)
me_cube_014.use_remesh_fix_poles = True
me_cube_014.use_remesh_preserve_attributes = False
me_cube_014.use_mirror_vertex_groups = False
me_cube_014.update()
me_cube_015 = bpy.data.meshes.new('Cube.015')
me_cube_015.from_pydata([(-0.1241, -0.175, 3.576e-07), (-0.007661, 0.02673, 0.8693), (-0.08949, -0.195, 3.576e-07), (0.02698, 0.00673, 0.8693), (-0.1434, -0.2085, 0.01035), (-0.02698, -0.00673, 0.8797), (-0.1088, -0.2285, 0.01035), (0.007661, -0.02673, 0.8797)], [], [(0, 1, 3, 2), (2, 3, 7, 6), (6, 7, 5, 4), (4, 5, 1, 0), (2, 6, 4, 0), (7, 3, 1, 5)])
_uv = me_cube_015.uv_layers.new(name='UVMap')
_uv.uv.foreach_set('vector', [0.8938, 0.3313, 0.8938, 0.1687, 0.8874, 0.1687, 0.8874, 0.3313, 0.502, 0.9042, 0.6647, 0.9042, 0.6647, 0.8978, 0.502, 0.8978, 0.8834, 0.8313, 0.8834, 0.6687, 0.877, 0.6687, 0.877, 0.8313, 0.3353, 0.9042, 0.498, 0.9042, 0.498, 0.8978, 0.3353, 0.8978, 0.9042, 0.3353, 0.8978, 0.3353, 0.8978, 0.3417, 0.9042, 0.3417, 0.9042, 0.2833, 0.8978, 0.2833, 0.8978, 0.2897, 0.9042, 0.2897])
me_cube_015.materials.append(mat_interior)
me_cube_015.use_remesh_fix_poles = True
me_cube_015.use_remesh_preserve_attributes = False
me_cube_015.use_mirror_vertex_groups = False
me_cube_015.update()
me_cube_016 = bpy.data.meshes.new('Cube.016')
me_cube_016.from_pydata([(-0.08949, 0.195, 3.576e-07), (0.02698, -0.00673, 0.8693), (-0.1241, 0.175, 3.576e-07), (-0.007661, -0.02673, 0.8693), (-0.1088, 0.2285, 0.01035), (0.007661, 0.02673, 0.8797), (-0.1434, 0.2085, 0.01035), (-0.02698, 0.00673, 0.8797)], [], [(0, 1, 3, 2), (2, 3, 7, 6), (6, 7, 5, 4), (4, 5, 1, 0), (2, 6, 4, 0), (7, 3, 1, 5)])
_uv = me_cube_016.uv_layers.new(name='UVMap')
_uv.uv.foreach_set('vector', [0.8834, 0.6647, 0.8834, 0.502, 0.877, 0.502, 0.877, 0.6647, 0.6687, 0.8938, 0.8313, 0.8938, 0.8313, 0.8874, 0.6687, 0.8874, 0.873, 0.8313, 0.873, 0.6687, 0.8666, 0.6687, 0.8666, 0.8313, 0.6687, 0.8834, 0.8313, 0.8834, 0.8313, 0.877, 0.6687, 0.877, 0.9042, 0.4291, 0.8978, 0.4291, 0.8978, 0.4355, 0.9042, 0.4355, 0.9042, 0.2208, 0.8978, 0.2208, 0.8978, 0.2272, 0.9042, 0.2272])
me_cube_016.materials.append(mat_interior)
me_cube_016.use_remesh_fix_poles = True
me_cube_016.use_remesh_preserve_attributes = False
me_cube_016.use_mirror_vertex_groups = False
me_cube_016.update()
me_lamp_001 = bpy.data.meshes.new('lamp.001')
me_lamp_001.from_pydata([(0.0, 0.04, 0.8225), (0.0, 0.04, 1.0), (0.03464, 0.02, 0.8225), (0.03464, 0.02, 1.0), (0.03464, -0.02, 0.8225), (0.03464, -0.02, 1.0), (-3.497e-09, -0.04, 0.8225), (-3.497e-09, -0.04, 1.0), (-0.03464, -0.02, 0.8225), (-0.03464, -0.02, 1.0), (-0.03464, 0.02, 0.8225), (-0.03464, 0.02, 1.0)], [], [(0, 1, 3, 2), (2, 3, 5, 4), (4, 5, 7, 6), (6, 7, 9, 8), (3, 1, 11, 9, 7, 5), (8, 9, 11, 10), (10, 11, 1, 0), (0, 2, 4, 6, 8, 10)])
_uv = me_lamp_001.uv_layers.new(name='UVMap')
_uv.uv.foreach_set('vector', [0.8662, 0.1936, 0.8662, 0.1682, 0.8719, 0.1682, 0.8719, 0.1936, 0.8719, 0.1936, 0.8719, 0.1682, 0.8748, 0.1682, 0.8748, 0.1936, 0.8633, 0.3203, 0.8633, 0.295, 0.8662, 0.295, 0.8662, 0.3203, 0.8662, 0.3203, 0.8662, 0.295, 0.8719, 0.295, 0.8719, 0.3203, 0.8633, 0.4228, 0.8633, 0.4171, 0.8683, 0.4142, 0.8733, 0.4171, 0.8733, 0.4228, 0.8683, 0.4257, 0.8719, 0.3203, 0.8719, 0.295, 0.8748, 0.295, 0.8748, 0.3203, 0.8633, 0.1936, 0.8633, 0.1682, 0.8662, 0.1682, 0.8662, 0.1936, 0.8733, 0.3885, 0.8683, 0.3914, 0.8633, 0.3885, 0.8633, 0.3828, 0.8683, 0.38, 0.8733, 0.3828])
_uv = me_lamp_001.uv_layers.new(name='lightmap')
_uv.uv.foreach_set('vector', [0.8834, 0.8938, 0.8834, 0.877, 0.877, 0.877, 0.877, 0.8938, 0.8353, 0.8938, 0.8522, 0.8938, 0.8522, 0.8874, 0.8353, 0.8874, 0.8938, 0.873, 0.8938, 0.8562, 0.8874, 0.8562, 0.8874, 0.873, 0.8562, 0.8834, 0.873, 0.8834, 0.873, 0.877, 0.8562, 0.877, 0.901, 0.4042, 0.8978, 0.4026, 0.8978, 0.3994, 0.901, 0.3978, 0.9042, 0.3994, 0.9042, 0.4026, 0.8522, 0.8626, 0.8522, 0.8458, 0.8458, 0.8458, 0.8458, 0.8626, 0.8458, 0.8417, 0.8626, 0.8417, 0.8626, 0.8353, 0.8458, 0.8353, 0.8978, 0.4443, 0.8978, 0.4411, 0.901, 0.4395, 0.9042, 0.4411, 0.9042, 0.4443, 0.901, 0.4459])
_uv.active_render = True
me_lamp_001.materials.append(mat_interior)
me_lamp_001.use_remesh_fix_poles = True
me_lamp_001.use_remesh_preserve_attributes = False
me_lamp_001.use_mirror_vertex_groups = False
me_lamp_001.update()
me_cube_017 = bpy.data.meshes.new('Cube.017')
me_cube_017.from_pydata([(0.2136, -0.02, 3.576e-07), (-0.01932, -0.02, 0.8693), (0.2136, 0.02, 3.576e-07), (-0.01932, 0.02, 0.8693), (0.2523, -0.02, 0.01035), (0.01932, -0.02, 0.8797), (0.2523, 0.02, 0.01035), (0.01932, 0.02, 0.8797)], [], [(0, 1, 3, 2), (2, 3, 7, 6), (6, 7, 5, 4), (4, 5, 1, 0), (2, 6, 4, 0), (7, 3, 1, 5)])
_uv = me_cube_017.uv_layers.new(name='UVMap')
_uv.uv.foreach_set('vector', [0.873, 0.3313, 0.873, 0.1687, 0.8666, 0.1687, 0.8666, 0.3313, 0.6687, 0.873, 0.8313, 0.873, 0.8313, 0.8666, 0.6687, 0.8666, 0.8626, 0.498, 0.8626, 0.3353, 0.8562, 0.3353, 0.8562, 0.498, 0.6687, 0.9147, 0.8313, 0.9147, 0.8313, 0.9083, 0.6687, 0.9083, 0.9042, 0.3458, 0.8978, 0.3458, 0.8978, 0.3522, 0.9042, 0.3522, 0.9042, 0.3562, 0.8978, 0.3562, 0.8978, 0.3626, 0.9042, 0.3626])
me_cube_017.materials.append(mat_interior)
me_cube_017.use_remesh_fix_poles = True
me_cube_017.use_remesh_preserve_attributes = False
me_cube_017.use_mirror_vertex_groups = False
me_cube_017.update()
me_cube_018 = bpy.data.meshes.new('Cube.018')
me_cube_018.from_pydata([(-0.1241, -0.175, 3.576e-07), (-0.007661, 0.02673, 0.8693), (-0.08949, -0.195, 3.576e-07), (0.02698, 0.00673, 0.8693), (-0.1434, -0.2085, 0.01035), (-0.02698, -0.00673, 0.8797), (-0.1088, -0.2285, 0.01035), (0.007661, -0.02673, 0.8797)], [], [(0, 1, 3, 2), (2, 3, 7, 6), (6, 7, 5, 4), (4, 5, 1, 0), (2, 6, 4, 0), (7, 3, 1, 5)])
_uv = me_cube_018.uv_layers.new(name='UVMap')
_uv.uv.foreach_set('vector', [0.8522, 0.8313, 0.8522, 0.6687, 0.8458, 0.6687, 0.8458, 0.8313, 0.6687, 0.8626, 0.8313, 0.8626, 0.8313, 0.8562, 0.6687, 0.8562, 0.8522, 0.6647, 0.8522, 0.502, 0.8458, 0.502, 0.8458, 0.6647, 0.502, 0.8626, 0.6647, 0.8626, 0.6647, 0.8562, 0.502, 0.8562, 0.9042, 0.4083, 0.8978, 0.4083, 0.8978, 0.4147, 0.9042, 0.4147, 0.9042, 0.4187, 0.8978, 0.4187, 0.8978, 0.4251, 0.9042, 0.4251])
me_cube_018.materials.append(mat_interior)
me_cube_018.use_remesh_fix_poles = True
me_cube_018.use_remesh_preserve_attributes = False
me_cube_018.use_mirror_vertex_groups = False
me_cube_018.update()
me_cube_019 = bpy.data.meshes.new('Cube.019')
me_cube_019.from_pydata([(-0.08949, 0.195, 3.576e-07), (0.02698, -0.00673, 0.8693), (-0.1241, 0.175, 3.576e-07), (-0.007661, -0.02673, 0.8693), (-0.1088, 0.2285, 0.01035), (0.007661, 0.02673, 0.8797), (-0.1434, 0.2085, 0.01035), (-0.02698, 0.00673, 0.8797)], [], [(0, 1, 3, 2), (2, 3, 7, 6), (6, 7, 5, 4), (4, 5, 1, 0), (2, 6, 4, 0), (7, 3, 1, 5)])
_uv = me_cube_019.uv_layers.new(name='UVMap')
_uv.uv.foreach_set('vector', [0.8417, 0.498, 0.8417, 0.3353, 0.8353, 0.3353, 0.8353, 0.498, 0.6687, 0.8417, 0.8313, 0.8417, 0.8313, 0.8353, 0.6687, 0.8353, 0.8938, 0.498, 0.8938, 0.3353, 0.8874, 0.3353, 0.8874, 0.498, 0.6687, 0.9042, 0.8313, 0.9042, 0.8313, 0.8978, 0.6687, 0.8978, 0.9042, 0.5333, 0.8978, 0.5333, 0.8978, 0.5397, 0.9042, 0.5397, 0.9042, 0.5437, 0.8978, 0.5437, 0.8978, 0.5501, 0.9042, 0.5501])
me_cube_019.materials.append(mat_interior)
me_cube_019.use_remesh_fix_poles = True
me_cube_019.use_remesh_preserve_attributes = False
me_cube_019.use_mirror_vertex_groups = False
me_cube_019.update()
me_lamp_002 = bpy.data.meshes.new('lamp.002')
me_lamp_002.from_pydata([(0.0, 0.04, 0.8225), (0.0, 0.04, 1.0), (0.03464, 0.02, 0.8225), (0.03464, 0.02, 1.0), (0.03464, -0.02, 0.8225), (0.03464, -0.02, 1.0), (-3.497e-09, -0.04, 0.8225), (-3.497e-09, -0.04, 1.0), (-0.03464, -0.02, 0.8225), (-0.03464, -0.02, 1.0), (-0.03464, 0.02, 0.8225), (-0.03464, 0.02, 1.0)], [], [(0, 1, 3, 2), (2, 3, 5, 4), (4, 5, 7, 6), (6, 7, 9, 8), (3, 1, 11, 9, 7, 5), (8, 9, 11, 10), (10, 11, 1, 0), (0, 2, 4, 6, 8, 10)])
_uv = me_lamp_002.uv_layers.new(name='UVMap')
_uv.uv.foreach_set('vector', [0.8662, 0.1682, 0.8662, 0.1429, 0.8719, 0.1429, 0.8719, 0.1682, 0.8719, 0.1682, 0.8719, 0.1429, 0.8748, 0.1429, 0.8748, 0.1682, 0.8633, 0.2696, 0.8633, 0.2443, 0.8662, 0.2443, 0.8662, 0.2696, 0.8662, 0.2696, 0.8662, 0.2443, 0.8719, 0.2443, 0.8719, 0.2696, 0.8633, 0.4342, 0.8633, 0.4285, 0.8683, 0.4257, 0.8733, 0.4285, 0.8733, 0.4342, 0.8683, 0.4371, 0.8719, 0.2696, 0.8719, 0.2443, 0.8748, 0.2443, 0.8748, 0.2696, 0.8633, 0.1682, 0.8633, 0.1429, 0.8662, 0.1429, 0.8662, 0.1682, 0.8733, 0.3542, 0.8683, 0.3571, 0.8633, 0.3542, 0.8633, 0.3485, 0.8683, 0.3457, 0.8733, 0.3485])
_uv = me_lamp_002.uv_layers.new(name='lightmap')
_uv.uv.foreach_set('vector', [0.8417, 0.873, 0.8417, 0.8562, 0.8353, 0.8562, 0.8353, 0.873, 0.8458, 0.873, 0.8626, 0.873, 0.8626, 0.8666, 0.8458, 0.8666, 0.873, 0.8522, 0.873, 0.8353, 0.8666, 0.8353, 0.8666, 0.8522, 0.8353, 0.8834, 0.8522, 0.8834, 0.8522, 0.877, 0.8353, 0.877, 0.901, 0.3938, 0.8978, 0.3922, 0.8978, 0.389, 0.901, 0.3874, 0.9042, 0.389, 0.9042, 0.3922, 0.8834, 0.8522, 0.8834, 0.8353, 0.877, 0.8353, 0.877, 0.8522, 0.8666, 0.873, 0.8834, 0.873, 0.8834, 0.8666, 0.8666, 0.8666, 0.8978, 0.3714, 0.8978, 0.3682, 0.901, 0.3666, 0.9042, 0.3682, 0.9042, 0.3714, 0.901, 0.373])
_uv.active_render = True
me_lamp_002.materials.append(mat_interior)
me_lamp_002.use_remesh_fix_poles = True
me_lamp_002.use_remesh_preserve_attributes = False
me_lamp_002.use_mirror_vertex_groups = False
me_lamp_002.update()
me_cube_020 = bpy.data.meshes.new('Cube.020')
me_cube_020.from_pydata([(0.2136, -0.02, 3.576e-07), (-0.01932, -0.02, 0.8693), (0.2136, 0.02, 3.576e-07), (-0.01932, 0.02, 0.8693), (0.2523, -0.02, 0.01035), (0.01932, -0.02, 0.8797), (0.2523, 0.02, 0.01035), (0.01932, 0.02, 0.8797)], [], [(0, 1, 3, 2), (2, 3, 7, 6), (6, 7, 5, 4), (4, 5, 1, 0), (2, 6, 4, 0), (7, 3, 1, 5)])
_uv = me_cube_020.uv_layers.new(name='UVMap')
_uv.uv.foreach_set('vector', [0.8938, 0.8313, 0.8938, 0.6687, 0.8874, 0.6687, 0.8874, 0.8313, 0.502, 0.9147, 0.6647, 0.9147, 0.6647, 0.9083, 0.502, 0.9083, 0.8938, 0.6647, 0.8938, 0.502, 0.8874, 0.502, 0.8874, 0.6647, 0.3353, 0.9147, 0.498, 0.9147, 0.498, 0.9083, 0.3353, 0.9083, 0.9042, 0.5228, 0.8978, 0.5228, 0.8978, 0.5292, 0.9042, 0.5292, 0.9042, 0.5124, 0.8978, 0.5124, 0.8978, 0.5188, 0.9042, 0.5188])
me_cube_020.materials.append(mat_interior)
me_cube_020.use_remesh_fix_poles = True
me_cube_020.use_remesh_preserve_attributes = False
me_cube_020.use_mirror_vertex_groups = False
me_cube_020.update()
me_cube_021 = bpy.data.meshes.new('Cube.021')
me_cube_021.from_pydata([(-0.1241, -0.175, 3.576e-07), (-0.007661, 0.02673, 0.8693), (-0.08949, -0.195, 3.576e-07), (0.02698, 0.00673, 0.8693), (-0.1434, -0.2085, 0.01035), (-0.02698, -0.00673, 0.8797), (-0.1088, -0.2285, 0.01035), (0.007661, -0.02673, 0.8797)], [], [(0, 1, 3, 2), (2, 3, 7, 6), (6, 7, 5, 4), (4, 5, 1, 0), (2, 6, 4, 0), (7, 3, 1, 5)])
_uv = me_cube_021.uv_layers.new(name='UVMap')
_uv.uv.foreach_set('vector', [0.8626, 0.6647, 0.8626, 0.502, 0.8562, 0.502, 0.8562, 0.6647, 0.3353, 0.873, 0.498, 0.873, 0.498, 0.8666, 0.3353, 0.8666, 0.8626, 0.8313, 0.8626, 0.6687, 0.8562, 0.6687, 0.8562, 0.8313, 0.502, 0.873, 0.6647, 0.873, 0.6647, 0.8666, 0.502, 0.8666, 0.9042, 0.3145, 0.8978, 0.3145, 0.8978, 0.3209, 0.9042, 0.3209, 0.9042, 0.3041, 0.8978, 0.3041, 0.8978, 0.3105, 0.9042, 0.3105])
me_cube_021.materials.append(mat_interior)
me_cube_021.use_remesh_fix_poles = True
me_cube_021.use_remesh_preserve_attributes = False
me_cube_021.use_mirror_vertex_groups = False
me_cube_021.update()
me_cube_022 = bpy.data.meshes.new('Cube.022')
me_cube_022.from_pydata([(-0.08949, 0.195, 3.576e-07), (0.02698, -0.00673, 0.8693), (-0.1241, 0.175, 3.576e-07), (-0.007661, -0.02673, 0.8693), (-0.1088, 0.2285, 0.01035), (0.007661, 0.02673, 0.8797), (-0.1434, 0.2085, 0.01035), (-0.02698, 0.00673, 0.8797)], [], [(0, 1, 3, 2), (2, 3, 7, 6), (6, 7, 5, 4), (4, 5, 1, 0), (2, 6, 4, 0), (7, 3, 1, 5)])
_uv = me_cube_022.uv_layers.new(name='UVMap')
_uv.uv.foreach_set('vector', [0.873, 0.498, 0.873, 0.3353, 0.8666, 0.3353, 0.8666, 0.498, 0.3353, 0.8834, 0.498, 0.8834, 0.498, 0.877, 0.3353, 0.877, 0.873, 0.6647, 0.873, 0.502, 0.8666, 0.502, 0.8666, 0.6647, 0.502, 0.8834, 0.6647, 0.8834, 0.6647, 0.877, 0.502, 0.877, 0.9042, 0.2312, 0.8978, 0.2312, 0.8978, 0.2376, 0.9042, 0.2376, 0.9042, 0.2416, 0.8978, 0.2416, 0.8978, 0.248, 0.9042, 0.248])
me_cube_022.materials.append(mat_interior)
me_cube_022.use_remesh_fix_poles = True
me_cube_022.use_remesh_preserve_attributes = False
me_cube_022.use_mirror_vertex_groups = False
me_cube_022.update()
me_lamp_003 = bpy.data.meshes.new('lamp.003')
me_lamp_003.from_pydata([(0.0, 0.04, 0.8225), (0.0, 0.04, 1.0), (0.03464, 0.02, 0.8225), (0.03464, 0.02, 1.0), (0.03464, -0.02, 0.8225), (0.03464, -0.02, 1.0), (-3.497e-09, -0.04, 0.8225), (-3.497e-09, -0.04, 1.0), (-0.03464, -0.02, 0.8225), (-0.03464, -0.02, 1.0), (-0.03464, 0.02, 0.8225), (-0.03464, 0.02, 1.0)], [], [(0, 1, 3, 2), (2, 3, 5, 4), (4, 5, 7, 6), (6, 7, 9, 8), (3, 1, 11, 9, 7, 5), (8, 9, 11, 10), (10, 11, 1, 0), (0, 2, 4, 6, 8, 10)])
_uv = me_lamp_003.uv_layers.new(name='UVMap')
_uv.uv.foreach_set('vector', [0.8662, 0.2189, 0.8662, 0.1936, 0.8719, 0.1936, 0.8719, 0.2189, 0.8719, 0.2189, 0.8719, 0.1936, 0.8748, 0.1936, 0.8748, 0.2189, 0.8633, 0.295, 0.8633, 0.2696, 0.8662, 0.2696, 0.8662, 0.295, 0.8662, 0.295, 0.8662, 0.2696, 0.8719, 0.2696, 0.8719, 0.295, 0.8633, 0.4, 0.8633, 0.3942, 0.8683, 0.3914, 0.8733, 0.3942, 0.8733, 0.4, 0.8683, 0.4028, 0.8719, 0.295, 0.8719, 0.2696, 0.8748, 0.2696, 0.8748, 0.295, 0.8633, 0.2189, 0.8633, 0.1936, 0.8662, 0.1936, 0.8662, 0.2189, 0.8733, 0.3771, 0.8683, 0.38, 0.8633, 0.3771, 0.8633, 0.3714, 0.8683, 0.3685, 0.8733, 0.3714])
_uv = me_lamp_003.uv_layers.new(name='lightmap')
_uv.uv.foreach_set('vector', [0.9042, 0.2167, 0.9042, 0.1999, 0.8978, 0.1999, 0.8978, 0.2167, 0.877, 0.9042, 0.8938, 0.9042, 0.8938, 0.8978, 0.877, 0.8978, 0.9042, 0.1855, 0.9042, 0.1687, 0.8978, 0.1687, 0.8978, 0.1855, 0.8562, 0.9042, 0.873, 0.9042, 0.873, 0.8978, 0.8562, 0.8978, 0.901, 0.2688, 0.8978, 0.2672, 0.8978, 0.264, 0.901, 0.2624, 0.9042, 0.264, 0.9042, 0.2672, 0.8938, 0.8938, 0.8938, 0.877, 0.8874, 0.877, 0.8874, 0.8938, 0.8353, 0.9042, 0.8522, 0.9042, 0.8522, 0.8978, 0.8353, 0.8978, 0.8978, 0.2985, 0.8978, 0.2953, 0.901, 0.2937, 0.9042, 0.2953, 0.9042, 0.2985, 0.901, 0.3001])
_uv.active_render = True
me_lamp_003.materials.append(mat_interior)
me_lamp_003.use_remesh_fix_poles = True
me_lamp_003.use_remesh_preserve_attributes = False
me_lamp_003.use_mirror_vertex_groups = False
me_lamp_003.update()

# ---- objects
ob_ceiling = bpy.data.objects.new('ceiling', me_cube_002)
ob_floor = bpy.data.objects.new('floor', me_cube_001)
ob_walls = bpy.data.objects.new('walls', me_cube_006)
ob_cube = bpy.data.objects.new('Cube', me_cube)
ob_walkable = bpy.data.objects.new('walkable', me_cube_003)
ob_exterior = bpy.data.objects.new('exterior', me_cube_004)
ob_lamp_light = bpy.data.objects.new('lamp-light', light_lamp_light)
ob_lamp_light_001 = bpy.data.objects.new('lamp-light.001', light_lamp_light_001)
ob_lamp_light_002 = bpy.data.objects.new('lamp-light.002', light_lamp_light_002)
ob_lamp_light_003 = bpy.data.objects.new('lamp-light.003', light_lamp_light_003)
ob_spot_001 = bpy.data.objects.new('Spot.001', light_spot_001)
ob_spot_002 = bpy.data.objects.new('Spot.002', light_spot_002)
ob_spot_003 = bpy.data.objects.new('Spot.003', light_spot_003)
ob_spot_004 = bpy.data.objects.new('Spot.004', light_spot_004)
ob_spot_005 = bpy.data.objects.new('Spot.005', light_spot_005)
ob_spot_006 = bpy.data.objects.new('Spot.006', light_spot_006)
ob_lamp_shade = bpy.data.objects.new('lamp-shade', me_cylinder)
ob_lamp_shade_001 = bpy.data.objects.new('lamp-shade.001', me_cylinder_002)
ob_lamp_shade_002 = bpy.data.objects.new('lamp-shade.002', me_cylinder_003)
ob_lamp_shade_003 = bpy.data.objects.new('lamp-shade.003', me_cylinder_005)
ob_lamp_leg1 = bpy.data.objects.new('lamp-leg1', me_cube_005)
ob_lamp_leg2 = bpy.data.objects.new('lamp-leg2', me_cube_012)
ob_lamp_leg3 = bpy.data.objects.new('lamp-leg3', me_cube_013)
ob_lamp = bpy.data.objects.new('lamp', me_lamp)
ob_lamp_leg1_001 = bpy.data.objects.new('lamp-leg1.001', me_cube_014)
ob_lamp_leg2_001 = bpy.data.objects.new('lamp-leg2.001', me_cube_015)
ob_lamp_leg3_001 = bpy.data.objects.new('lamp-leg3.001', me_cube_016)
ob_lamp_001 = bpy.data.objects.new('lamp.001', me_lamp_001)
ob_lamp_leg1_002 = bpy.data.objects.new('lamp-leg1.002', me_cube_017)
ob_lamp_leg2_002 = bpy.data.objects.new('lamp-leg2.002', me_cube_018)
ob_lamp_leg3_002 = bpy.data.objects.new('lamp-leg3.002', me_cube_019)
ob_lamp_002 = bpy.data.objects.new('lamp.002', me_lamp_002)
ob_lamp_leg1_003 = bpy.data.objects.new('lamp-leg1.003', me_cube_020)
ob_lamp_leg2_003 = bpy.data.objects.new('lamp-leg2.003', me_cube_021)
ob_lamp_leg3_003 = bpy.data.objects.new('lamp-leg3.003', me_cube_022)
ob_lamp_003 = bpy.data.objects.new('lamp.003', me_lamp_003)

# ---- transforms, parenting, visibility, modifiers, constraints
ob_ceiling.location = (0.0, 0.0, 1.5)
ob_ceiling.scale = (5.0, 5.0, 1.5)
ob_ceiling.visible_shadow = False
ob_ceiling.lineart.crease_threshold = 0.0
ob_floor.location = (0.0, 0.0, 1.5)
ob_floor.scale = (5.0, 5.0, 1.5)
ob_floor.visible_shadow = False
ob_floor.lineart.crease_threshold = 0.0
ob_walls.location = (0.0, 0.0, 1.5)
ob_walls.scale = (5.0, 5.0, 1.5)
ob_walls.visible_shadow = False
ob_walls.lineart.crease_threshold = 0.0
ob_cube.location = (0.0, 4.5, 0.5)
ob_cube.scale = (0.25, 0.25, 1.0)
ob_cube.visible_shadow = False
ob_cube.lineart.crease_threshold = 0.0
ob_walkable.location = (0.0, 0.0, 1.5)
ob_walkable.scale = (4.0, 4.0, 1.5)
ob_walkable.visible_shadow = False
ob_walkable.lineart.crease_threshold = 0.0
ob_exterior.location = (0.0, 0.0, 1.5)
ob_exterior.scale = (5.5, 5.5, 2.0)
ob_exterior.lineart.crease_threshold = 0.0
ob_lamp_light.location = (-4.5, 4.5, 1.1)
ob_lamp_light.lineart.crease_threshold = 0.0
ob_lamp_light_001.location = (-4.5, -4.5, 1.1)
ob_lamp_light_001.lineart.crease_threshold = 0.0
ob_lamp_light_002.location = (4.5, -4.5, 1.1)
ob_lamp_light_002.lineart.crease_threshold = 0.0
ob_lamp_light_003.location = (4.5, 4.5, 1.1)
ob_lamp_light_003.lineart.crease_threshold = 0.0
ob_spot_001.location = (-5.45, -5.45, 1.1)
ob_spot_001.rotation_euler = (1.571, 0.0, -0.7854)
ob_spot_001.lineart.crease_threshold = 0.0
ob_spot_002.location = (-5.45, 5.45, 1.1)
ob_spot_002.rotation_euler = (1.571, 0.0, -2.356)
ob_spot_002.lineart.crease_threshold = 0.0
ob_spot_003.location = (5.45, -5.45, 1.1)
ob_spot_003.rotation_euler = (1.571, 0.0, 0.7854)
ob_spot_003.lineart.crease_threshold = 0.0
ob_spot_004.location = (5.45, 5.45, 1.1)
ob_spot_004.rotation_euler = (1.571, 0.0, 2.356)
ob_spot_004.lineart.crease_threshold = 0.0
ob_spot_005.location = (0.0, 0.0, 10.0)
ob_spot_005.rotation_euler = (0.0, 0.0, -0.7854)
ob_spot_005.lineart.crease_threshold = 0.0
ob_spot_006.location = (0.0, 0.0, -10.0)
ob_spot_006.rotation_euler = (3.142, 0.0, -0.7854)
ob_spot_006.lineart.crease_threshold = 0.0
ob_lamp_shade.location = (-4.5, 4.5, 0.0)
ob_lamp_shade.visible_shadow = False
ob_lamp_shade.lineart.crease_threshold = 0.0
ob_lamp_shade_001.location = (-4.5, -4.5, 0.0)
ob_lamp_shade_001.visible_shadow = False
ob_lamp_shade_001.lineart.crease_threshold = 0.0
ob_lamp_shade_002.location = (4.5, -4.5, 0.0)
ob_lamp_shade_002.visible_shadow = False
ob_lamp_shade_002.lineart.crease_threshold = 0.0
ob_lamp_shade_003.location = (4.5, 4.5, 0.0)
ob_lamp_shade_003.visible_shadow = False
ob_lamp_shade_003.lineart.crease_threshold = 0.0
ob_lamp_leg1.parent = ob_lamp
ob_lamp_leg1.location = (0.0, 0.0, 0.0)
ob_lamp_leg1.visible_shadow = False
ob_lamp_leg1.lineart.crease_threshold = 0.0
ob_lamp_leg2.parent = ob_lamp
ob_lamp_leg2.location = (0.0, 0.0, 0.0)
ob_lamp_leg2.visible_shadow = False
ob_lamp_leg2.lineart.crease_threshold = 0.0
ob_lamp_leg3.parent = ob_lamp
ob_lamp_leg3.location = (0.0, 0.0, 0.0)
ob_lamp_leg3.visible_shadow = False
ob_lamp_leg3.lineart.crease_threshold = 0.0
ob_lamp.location = (-4.5, 4.5, 0.0)
ob_lamp.visible_shadow = False
ob_lamp.lineart.crease_threshold = 0.0
ob_lamp_leg1_001.parent = ob_lamp_001
ob_lamp_leg1_001.location = (0.0, 0.0, 0.0)
ob_lamp_leg1_001.visible_shadow = False
ob_lamp_leg1_001.lineart.crease_threshold = 0.0
ob_lamp_leg2_001.parent = ob_lamp_001
ob_lamp_leg2_001.location = (0.0, 0.0, 0.0)
ob_lamp_leg2_001.visible_shadow = False
ob_lamp_leg2_001.lineart.crease_threshold = 0.0
ob_lamp_leg3_001.parent = ob_lamp_001
ob_lamp_leg3_001.location = (0.0, 0.0, 0.0)
ob_lamp_leg3_001.visible_shadow = False
ob_lamp_leg3_001.lineart.crease_threshold = 0.0
ob_lamp_001.location = (-4.5, -4.5, 0.0)
ob_lamp_001.visible_shadow = False
ob_lamp_001.lineart.crease_threshold = 0.0
ob_lamp_leg1_002.parent = ob_lamp_002
ob_lamp_leg1_002.location = (0.0, 0.0, 0.0)
ob_lamp_leg1_002.visible_shadow = False
ob_lamp_leg1_002.lineart.crease_threshold = 0.0
ob_lamp_leg2_002.parent = ob_lamp_002
ob_lamp_leg2_002.location = (0.0, 0.0, 0.0)
ob_lamp_leg2_002.visible_shadow = False
ob_lamp_leg2_002.lineart.crease_threshold = 0.0
ob_lamp_leg3_002.parent = ob_lamp_002
ob_lamp_leg3_002.location = (0.0, 0.0, 0.0)
ob_lamp_leg3_002.visible_shadow = False
ob_lamp_leg3_002.lineart.crease_threshold = 0.0
ob_lamp_002.location = (4.5, -4.5, 0.0)
ob_lamp_002.visible_shadow = False
ob_lamp_002.lineart.crease_threshold = 0.0
ob_lamp_leg1_003.parent = ob_lamp_003
ob_lamp_leg1_003.location = (0.0, 0.0, 0.0)
ob_lamp_leg1_003.visible_shadow = False
ob_lamp_leg1_003.lineart.crease_threshold = 0.0
ob_lamp_leg2_003.parent = ob_lamp_003
ob_lamp_leg2_003.location = (0.0, 0.0, 0.0)
ob_lamp_leg2_003.visible_shadow = False
ob_lamp_leg2_003.lineart.crease_threshold = 0.0
ob_lamp_leg3_003.parent = ob_lamp_003
ob_lamp_leg3_003.location = (0.0, 0.0, 0.0)
ob_lamp_leg3_003.visible_shadow = False
ob_lamp_leg3_003.lineart.crease_threshold = 0.0
ob_lamp_003.location = (4.5, 4.5, 0.0)
ob_lamp_003.visible_shadow = False
ob_lamp_003.lineart.crease_threshold = 0.0

# ---- collection membership
col_room.objects.link(ob_ceiling)
col_room.objects.link(ob_floor)
col_room.objects.link(ob_walls)
col_room.objects.link(ob_cube)
col_room.objects.link(ob_walkable)
col_room.objects.link(ob_exterior)
col_lamp_lights.objects.link(ob_lamp_light)
col_lamp_lights.objects.link(ob_lamp_light_001)
col_lamp_lights.objects.link(ob_lamp_light_002)
col_lamp_lights.objects.link(ob_lamp_light_003)
col_lamp_lights.objects.link(ob_spot_001)
col_lamp_lights.objects.link(ob_spot_002)
col_lamp_lights.objects.link(ob_spot_003)
col_lamp_lights.objects.link(ob_spot_004)
col_lamp_lights.objects.link(ob_spot_005)
col_lamp_lights.objects.link(ob_spot_006)
col_lamp_shades.objects.link(ob_lamp_shade)
col_lamp_shades.objects.link(ob_lamp_shade_001)
col_lamp_shades.objects.link(ob_lamp_shade_002)
col_lamp_shades.objects.link(ob_lamp_shade_003)
col_lamp_legs.objects.link(ob_lamp_leg1)
col_lamp_legs.objects.link(ob_lamp_leg2)
col_lamp_legs.objects.link(ob_lamp_leg3)
col_lamp_legs.objects.link(ob_lamp)
col_lamp_legs.objects.link(ob_lamp_leg1_001)
col_lamp_legs.objects.link(ob_lamp_leg2_001)
col_lamp_legs.objects.link(ob_lamp_leg3_001)
col_lamp_legs.objects.link(ob_lamp_001)
col_lamp_legs.objects.link(ob_lamp_leg1_002)
col_lamp_legs.objects.link(ob_lamp_leg2_002)
col_lamp_legs.objects.link(ob_lamp_leg3_002)
col_lamp_legs.objects.link(ob_lamp_002)
col_lamp_legs.objects.link(ob_lamp_leg1_003)
col_lamp_legs.objects.link(ob_lamp_leg2_003)
col_lamp_legs.objects.link(ob_lamp_leg3_003)
col_lamp_legs.objects.link(ob_lamp_003)

# ---- scene / render settings (as saved in the file)
scene.frame_start = 1; scene.frame_end = 250; scene.frame_set(1)
scene.render.engine = 'BLENDER_EEVEE_NEXT'
scene.cycles.samples = 16
scene.cycles.sampling_pattern = 'TABULATED_SOBOL'
scene.cycles.adaptive_threshold = 1.0
scene.cycles.use_light_tree = False
scene.eevee.gtao_distance = 2.0
scene.view_settings.view_transform = 'Filmic'
bpy.context.view_layer.update()

# ---- added for rendering (the .blend has no active camera): camera
cam_auto = bpy.data.cameras.new('AutoCamera')
cam_auto.lens = 50.0
cam_auto.sensor_width = 36.0
cam_auto.clip_end = 1000.0
ob_auto_camera = bpy.data.objects.new('AutoCamera', cam_auto)
scene.collection.objects.link(ob_auto_camera)
ob_auto_camera.location = (34.5847, -53.7517, 29.1678)
ob_auto_camera.rotation_euler = (1.09748, -7.21219e-08, 0.694738)
scene.camera = ob_auto_camera
bpy.context.view_layer.update()
